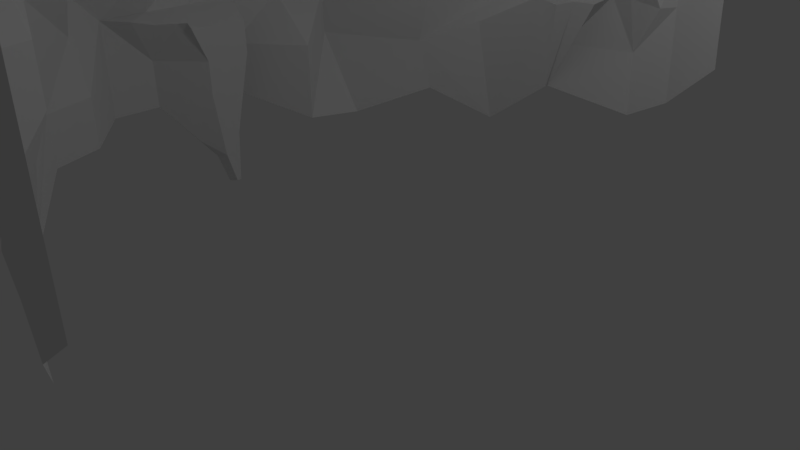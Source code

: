 # Source: cave1.blend  (saved by Blender 2.77.0; exported with 4.5.12 LTS)
import bpy
from mathutils import Matrix  # noqa: F401  (used for matrix-valued properties, if any)

bpy.ops.wm.read_factory_settings(use_empty=True)
scene = bpy.context.scene
scene.name = 'Scene'

# ---- collections
col_collection_1 = bpy.data.collections.new('Collection 1'); scene.collection.children.link(col_collection_1)

# ---- world
world_world = bpy.data.worlds.new('World'); scene.world = world_world
world_world.color = (0.05088, 0.05088, 0.05088)
world_world.use_sun_shadow = False
world_world.sun_shadow_jitter_overblur = 0.0
world_world.cycles.sampling_method = 'MANUAL'

# ---- cameras
cam_camera = bpy.data.cameras.new('Camera')
cam_camera.clip_end = 100.0
cam_camera.lens = 35.0
cam_camera.sensor_width = 32.0
cam_camera.sensor_height = 18.0
cam_camera.ortho_scale = 7.314
cam_camera.dof.focus_distance = 0.0
cam_camera.dof.aperture_fstop = 128.0

# ---- lights
light_lamp = bpy.data.lights.new('Lamp', 'POINT')
light_lamp.transmission_factor = 0.0
light_lamp.cutoff_distance = 30.0
light_lamp.energy = 100.0
light_lamp.shadow_buffer_clip_start = 1.001
light_lamp.shadow_soft_size = 0.1
light_lamp.shadow_maximum_resolution = 0.006
light_lamp.use_absolute_resolution = True

# ---- meshes
me_plane = bpy.data.meshes.new('Plane')
me_plane.from_pydata([(-2.114, -1.281, 0.4256), (0.8168, -1.297, 0.3553), (-2.293, 1.308, 0.1799), (0.8168, 1.308, 0.3553), (-2.313, 1.49e-07, -1.074), (-0.9328, -1.217, 0.2258), (0.7936, 1.49e-07, -1.074), (-0.7365, 1.373, 0.3553), (-0.7629, 1.49e-07, -1.275), (-2.31, -0.7767, -0.9213), (0.03839, -1.297, 0.2467), (0.8033, 0.7767, -0.4749), (-1.513, 1.308, 0.3553), (-2.305, 0.7767, -0.6052), (-1.515, -1.297, 0.264), (0.7991, -0.7767, -0.7391), (0.04015, 1.308, 0.3553), (-0.4429, 0.6449, -0.724), (-0.7537, -0.7767, -0.7086), (0.02241, -0.7767, -0.7391), (-1.534, -0.7767, -0.9213), (-1.527, 0.7767, -0.4982), (0.04003, 0.8257, -0.4596), (-2.306, -1.165, 0.07929), (0.4267, -1.297, 0.2467), (0.8089, 1.156, -0.1345), (-1.901, 1.308, 0.3553), (-2.309, 0.3883, -0.8136), (-1.129, -1.539, 0.1277), (0.7936, -0.3883, -1.074), (-0.3482, 1.308, 0.3553), (-0.7443, 1.23, -0.1345), (-0.7619, -0.3548, -0.9178), (-1.927, 1.49e-07, -1.149), (-0.3713, 1.49e-07, -1.074), (-2.29, -0.4047, -0.8423), (-0.3499, -1.297, 0.2467), (0.9229, 0.3883, -0.8157), (-1.125, 1.308, 0.3553), (-2.298, 1.165, -0.1345), (-1.902, -1.3, 0.3481), (0.822, -1.142, -0.2983), (0.4285, 1.308, 0.3553), (-0.7548, 0.3883, -0.7753), (-0.7444, -1.165, -0.1345), (-1.133, 1.49e-07, -1.074), (0.4053, 1.49e-07, -1.074), (0.01698, -0.3883, -1.074), (0.03221, -1.165, -0.1345), (-0.4103, -0.7838, -0.7462), (0.4107, -0.7767, -0.7391), (-1.537, -0.3838, -1.104), (-1.527, -1.269, -0.5229), (-1.922, -0.7767, -0.9213), (-1.143, -0.7767, -0.7391), (-1.522, 1.165, -0.1854), (-1.532, 0.3883, -0.8136), (-1.028, 0.7767, -0.4764), (-0.03064, 1.143, -0.1805), (0.01592, 0.3883, -1.139), (-0.393, 0.7859, -0.4285), (0.4149, 0.7767, -0.4811), (0.4063, 0.3883, -1.015), (-0.3704, 0.3883, -1.015), (-0.3571, 1.165, -0.1953), (-1.143, 0.332, -0.7871), (-1.922, 0.3883, -0.8963), (-1.91, 1.165, -0.1406), (-1.136, -1.175, -0.3056), (-1.909, -1.21, -0.2949), (-1.926, -0.3883, -1.157), (0.4205, -1.165, -0.1345), (-0.173, -1.18, -0.1485), (-0.3713, -0.3883, -1.074), (0.4053, -0.3883, -1.074), (-1.112, -0.2914, -1.154), (-1.191, 1.173, -0.09795), (0.4198, 1.165, -0.1814), (-2.292, -1.255, 0.2178), (0.6217, -1.297, 0.2947), (0.885, 1.247, 0.2166), (-2.096, 1.308, 0.3553), (-2.314, 0.1942, -1.159), (-0.9308, -1.297, 0.3495), (0.7936, -0.1942, -1.074), (-0.5423, 1.308, 0.3553), (-0.7387, 1.312, 0.2178), (-0.7611, -0.1942, -1.159), (-2.119, 1.49e-07, -1.074), (-0.5688, 1.49e-07, -1.275), (-2.309, -0.5825, -0.8136), (-0.1558, -1.297, 0.2467), (0.9241, 0.5825, -0.7411), (-1.319, 1.308, 0.3553), (-2.3, 0.9708, -0.265), (-1.708, -1.297, 0.3408), (0.9564, -0.9943, -0.4577), (0.2343, 1.308, 0.3553), (-0.7542, 0.5825, -0.7391), (-1.273, 0.01288, -1.084), (0.2444, 0.05327, -1.14), (0.04487, -0.2679, -1.127), (0.02836, -0.9708, -0.372), (-0.5593, -0.7767, -0.6899), (0.2166, -0.7767, -0.7391), (-1.537, -0.1476, -1.165), (-1.429, -1.058, -0.5534), (-2.116, -0.7767, -0.9213), (-1.337, -0.7767, -0.7391), (-1.125, -0.5604, -0.7329), (-1.532, 0.5542, -0.798), (-2.152, 0.9176, -0.4284), (-1.308, 0.7767, -0.463), (0.04489, 1.359, 0.1204), (0.02241, 0.5825, -0.7391), (-0.5558, 0.7767, -0.4749), (0.2198, 0.7767, -0.5382), (-2.32, -0.9254, -0.492), (0.2326, -1.297, 0.2467), (0.9443, 0.9708, -0.296), (-1.707, 1.308, 0.3553), (-2.308, 0.5825, -0.7391), (-1.322, -1.395, 0.1763), (0.7979, -0.5825, -0.8136), (-0.154, 1.509, 0.3553), (-0.7194, 0.9708, -0.3426), (-0.7554, -0.5825, -0.8136), (-1.818, -0.129, -1.191), (-2.313, -0.1942, -1.074), (-0.5434, -1.297, 0.2918), (0.7936, 0.1602, -1.074), (-0.9307, 1.308, 0.3553), (-2.295, 1.251, 0.03723), (0.9708, -1.241, 0.2152), (0.6226, 1.308, 0.3553), (-0.7597, 0.1942, -1.074), (-0.814, -1.445, 0.2924), (-0.9538, 1.49e-07, -1.074), (0.9452, -0.08326, -0.9699), (0.02189, -0.5825, -0.7715), (0.03584, -1.241, 0.08947), (-0.04633, -0.8904, -0.6038), (0.6049, -0.7767, -0.7391), (-1.532, -0.5825, -0.8136), (-1.522, -1.241, -0.1988), (-1.923, -0.4854, -0.9854), (-1.09, -0.8135, -0.5813), (-1.523, 0.9708, -0.2336), (-1.53, 0.1478, -1.083), (-1.676, 0.8137, -0.4818), (-0.3083, 0.552, -0.7492), (0.02914, 0.9708, -0.324), (0.01698, 0.1942, -1.074), (-0.1675, 0.7767, -0.4749), (0.6082, 0.7767, -0.5382), (0.4075, 0.5825, -0.9403), (0.4053, 0.1942, -1.074), (0.2121, 0.3883, -1.015), (0.6037, 0.3883, -0.8136), (-0.4093, 0.4971, -0.7625), (-0.3713, 0.1942, -1.074), (-0.5645, 0.3883, -1.015), (-0.1762, 0.3883, -1.015), (-0.3504, 1.247, 0.2178), (-0.3608, 0.9708, -0.4216), (-0.5526, 1.165, -0.2756), (-0.1622, 1.165, -0.1526), (-1.141, 0.5195, -0.6348), (-1.338, 0.3764, -0.8136), (-0.9496, 0.3761, -0.8136), (-2.0, 0.6241, -0.7981), (-1.925, 0.1942, -1.08), (-2.115, 0.3883, -0.8136), (-1.728, 0.3883, -0.8957), (-1.909, 1.359, -0.1383), (-2.104, 1.165, -0.1345), (-1.716, 1.165, -0.1648), (-1.138, -0.9708, -0.4749), (-1.134, -1.241, -0.1988), (-1.333, -1.269, -0.5229), (-0.9386, -1.165, -0.1345), (-1.88, -0.9671, -0.4714), (-1.904, -1.254, 0.179), (-2.128, -1.179, -0.291), (-1.722, -1.269, -0.5229), (-1.926, -0.1942, -1.093), (-1.92, -0.5825, -0.8136), (-2.119, -0.3883, -1.093), (-1.731, -0.3883, -1.093), (0.4196, -0.9708, -0.195), (0.4242, -1.241, 0.08947), (0.2264, -1.165, -0.1345), (0.6147, -1.165, -0.1345), (-0.04044, -1.152, -0.1511), (-0.3525, -1.241, 0.08947), (-0.5503, -1.165, -0.1345), (-0.329, -1.114, -0.1548), (-0.3828, -0.2191, -1.071), (-0.3665, -0.5284, -0.6976), (-0.5655, -0.3883, -1.074), (-0.1484, -0.3622, -1.074), (0.4053, -0.1942, -1.074), (0.4079, -0.5825, -0.9134), (0.2068, -0.5809, -1.054), (0.5995, -0.3883, -1.074), (-0.8239, -0.2739, -0.9559), (-1.144, -0.5825, -0.8136), (-1.341, -0.3618, -1.212), (-0.9457, -0.3631, -1.088), (-1.127, 1.247, 0.2178), (-0.9102, 1.165, -0.135), (0.428, 1.241, 0.3229), (0.4182, 0.9708, -0.2777), (0.1808, 1.165, -0.07431), (0.5071, 0.878, -0.2885), (0.4026, 1.219, 0.1198), (0.1787, 0.9708, -0.2039), (0.2321, 1.247, 0.2178), (-1.322, 1.23, 0.1481), (-0.9496, -0.5825, -0.8136), (-1.338, -0.5825, -0.8136), (-1.309, -0.08875, -1.18), (0.6037, -0.5825, -0.8136), (0.2131, -0.1942, -0.9531), (-0.1443, -0.5362, -0.8312), (-0.5595, -0.5825, -0.7027), (-0.5655, -0.1942, -1.074), (-0.1583, -1.241, 0.08947), (-0.5461, -1.241, 0.1255), (-0.5527, -0.9708, -0.2835), (0.6189, -1.241, 0.1255), (0.23, -1.241, 0.08947), (0.2254, -0.9708, -0.195), (-1.869, -0.8719, -0.6969), (-2.115, -0.5825, -0.8136), (-2.119, -0.1942, -1.074), (-1.716, -1.246, -0.197), (-2.098, -1.302, 0.2178), (-0.9317, -1.26, 0.2921), (-1.328, -1.241, -0.1988), (-1.332, -0.9711, -0.4749), (-1.605, 1.054, -0.2866), (-2.106, 0.9708, -0.2938), (-2.104, 1.359, -0.1382), (-1.73, 0.1796, -1.071), (-2.12, 0.1942, -1.159), (-2.113, 0.5825, -0.7436), (-0.9538, 0.1942, -1.074), (-1.318, 0.1796, -1.075), (-1.335, 0.5825, -0.6463), (-0.1645, 0.9708, -0.2938), (-0.5529, 0.9708, -0.2938), (-0.5446, 1.247, 0.2178), (-0.1772, 0.1942, -1.074), (-0.5681, 0.1942, -1.237), (-0.4864, 0.5825, -0.7403), (0.5995, 0.1942, -1.074), (0.2111, 0.1942, -1.074), (0.2166, 0.5825, -0.7391), (0.6016, 0.5825, -0.9403), (-0.1717, 0.5825, -0.7391), (-0.1619, 1.266, -0.1345), (-0.9475, 0.5825, -0.6833), (-1.759, 0.5723, -0.7972), (-1.71, 1.252, 0.2115), (-1.122, -0.7355, -0.6004), (-1.705, -0.9734, -0.4728), (-1.733, -0.1888, -1.158), (0.6111, -0.9708, -0.3582), (-0.1352, -1.095, -0.506), (-0.1943, -0.1738, -1.083), (0.5995, -0.1942, -1.074), (-0.9552, -0.1942, -1.159), (-0.9329, 1.247, 0.2178), (0.6204, 1.247, 0.2178), (-2.49, -1.192, 0.3586), (-2.49, 1.308, 0.3586), (-2.516, 1.49e-07, -1.24), (-2.508, -0.7767, -0.7359), (-2.506, 0.7767, -0.6019), (-2.498, -1.165, -0.1313), (-2.509, 0.3915, -0.8281), (-2.486, -0.3747, -1.082), (-2.498, 1.165, -0.1313), (-2.492, -1.241, 0.221), (-2.515, 0.1942, -1.156), (-2.481, -0.5938, -0.7885), (-2.5, 0.9708, -0.2618), (-2.507, -0.9708, -0.7172), (-2.508, 0.6124, -0.7359), (-2.514, -0.1942, -1.096), (-2.498, 1.359, -0.1349), (-2.693, -1.297, 0.3619), (-2.693, 1.308, 0.3619), (-2.719, 1.49e-07, -1.24), (-2.711, -0.7767, -0.7326), (-2.709, 0.78, -0.5889), (-2.707, -1.165, -0.4764), (-2.794, 0.4692, -0.7814), (-2.716, -0.3747, -1.114), (-2.704, 1.165, -0.3034), (-2.695, -1.241, 0.2243), (-2.806, 0.2829, -0.8309), (-2.791, -0.4781, -0.9686), (-2.703, 0.9708, -0.2585), (-2.708, -0.9708, -0.5754), (-2.711, 0.7006, -0.7484), (-2.709, -0.268, -1.222), (-2.695, 1.247, 0.2243), (-2.892, -1.184, 0.3651), (-2.892, 1.308, 0.3651), (-2.915, 1.49e-07, -1.233), (-2.91, -0.7767, -0.7293), (-2.906, 0.7767, -0.5131), (-2.901, -1.165, -0.1906), (-2.917, -0.3883, -1.204), (-2.901, 1.21, -0.2246), (-2.9, -1.359, -0.1585), (-2.882, 0.1961, -1.005), (-3.017, -0.6837, -0.8387), (-2.905, 1.016, -0.461), (-2.908, -0.9708, -0.6555), (-2.91, 0.7033, -0.7452), (-2.915, -0.1942, -1.095), (-2.894, 1.292, 0.2275), (-3.078, -1.297, 0.3681), (-3.078, 1.308, 0.3681), (-3.088, 1.49e-07, -1.08), (-3.096, -0.7767, -0.7491), (-3.095, 0.777, -0.7009), (-3.088, -1.165, -0.281), (-3.129, 0.4098, -0.9985), (-3.101, -0.3883, -1.098), (-3.087, 1.165, -0.2216), (-3.081, -1.359, 0.1562), (-3.025, 0.1942, -1.124), (-3.099, -0.5825, -0.9406), (-3.086, 0.9708, -0.1744), (-3.091, -0.9708, -0.4621), (-3.099, 0.6133, -0.7438), (-3.101, -0.1942, -1.062), (-3.08, 1.247, 0.2305), (-3.259, -1.297, 0.3711), (-3.259, 1.308, 0.3711), (-3.282, 1.49e-07, -1.06), (-3.277, -0.7767, -0.7234), (-3.273, 0.7767, -0.4592), (-3.27, -1.165, -0.2781), (-3.3, 0.3883, -0.8728), (-3.283, -0.3883, -1.058), (-3.267, 1.165, -0.1188), (-3.262, -1.241, 0.2335), (-3.263, 0.1942, -1.117), (-3.279, -0.5825, -0.8372), (-3.27, 0.9708, -0.2781), (-3.273, -0.9708, -0.4592), (-3.277, 0.5825, -0.7234), (-3.283, -0.1942, -1.058), (-3.262, 1.247, 0.2335), (-1.462, 1.173, -0.08999), (-1.16, 0.7767, -0.3977), (-1.521, 0.9457, -0.1013), (-1.111, -0.9423, -0.357), (-0.6326, -0.9605, -0.4677), (-0.7035, -0.8252, -0.603), (-0.9158, -1.253, 0.4044), (-0.9356, -1.29, 0.05109), (-0.906, -1.345, 0.4203), (0.4251, 1.315, 0.1438), (0.3926, 0.9708, -0.06437), (0.4229, 1.113, 0.01091), (0.4226, 1.019, -0.007555), (0.4243, 1.128, 0.09835), (0.6438, 1.262, -0.1334), (0.8089, 1.146, -0.1345), (-1.417, 0.8737, -0.4595), (-0.196, -0.9346, -0.5967), (-0.4579, -1.111, -0.1556), (-0.2302, -0.03451, -1.069), (-0.1184, 0.06683, -1.078), (-0.173, -0.1607, -1.085), (0.04714, -0.0628, -1.124), (-0.001756, 0.1071, -1.089), (-0.2788, 0.3965, -0.7897), (-0.2643, 0.5475, -0.7508), (-0.8391, 0.7347, -0.5525), (-0.8082, 0.6761, -0.568), (-0.7053, 0.7004, -0.5626), (-0.7558, 0.8603, -0.4195), (-1.224, 0.6796, -0.5044), (-1.182, 0.631, -0.5829), (-1.266, 0.7281, -0.4913), (0.09857, 0.6688, -0.6722), (0.03257, 0.6451, -0.6501), (0.03902, 0.6204, -0.6399), (-0.442, 0.6449, -0.6659), (-0.3475, 1.308, 0.3944), (-0.3606, 0.7767, -0.4115), (-0.3556, 1.165, -0.1006), (-0.3494, 1.216, 0.2805), (-0.3598, 0.9708, -0.361), (-0.4548, 0.585, -0.7335), (0.07945, 1.259, -0.2479), (0.157, 1.057, -0.2937), (-2.287, -1.297, 0.5434), (0.6753, -1.297, 0.5457), (-2.29, 1.308, 0.368), (0.6406, 1.308, 0.5463), (-0.7334, 1.373, 0.5434), (0.0432, -1.297, 0.5434), (-1.51, 1.308, 0.5434), (-1.51, -1.297, 0.5434), (0.0432, 1.308, 0.5434), (0.4315, -1.297, 0.5434), (-1.898, 1.308, 0.5434), (-1.122, -1.297, 0.5434), (-0.3451, 1.308, 0.5434), (-0.3451, -1.297, 0.5434), (-1.122, 1.308, 0.5434), (-1.898, -1.297, 0.5434), (0.4315, 1.308, 0.5434), (0.5454, -1.297, 0.5447), (-2.093, 1.308, 0.5434), (-0.9276, -1.297, 0.5434), (-0.5393, 1.308, 0.5434), (-0.151, -1.297, 0.5434), (-1.316, 1.308, 0.5434), (-1.704, -1.297, 0.5434), (0.2374, 1.308, 0.5434), (0.2374, -1.297, 0.5434), (-1.704, 1.308, 0.5434), (-1.316, -1.297, 0.5434), (-0.151, 1.509, 0.5434), (-0.5393, -1.297, 0.5434), (-0.9276, 1.308, 0.5434), (-2.093, -1.297, 0.5434), (0.5487, 1.308, 0.5446), (-0.811, -1.445, 0.4805), (-2.487, -1.192, 0.5466), (-2.487, 1.308, 0.5466), (-2.69, -1.297, 0.5499), (-2.69, 1.308, 0.5499), (-2.889, -1.18, 0.5532), (-2.889, 1.308, 0.5532), (-3.075, -1.297, 0.5562), (-3.075, 1.308, 0.5562), (-3.256, -1.297, 0.5591), (-3.256, 1.308, 0.5591), (-0.3445, 1.308, 0.5825), (-1.899, -0.02539, -1.029), (-1.816, -0.129, -1.077), (-1.546, 0.1178, -1.105), (-1.723, 0.03126, -1.034), (-1.864, -0.03496, -1.073), (-1.718, 0.01756, -1.049), (-1.523, 0.04492, -1.127), (-1.493, 0.04567, -1.086), (-1.943, 0.2251, -1.114), (-2.02, 0.2912, -0.952), (-1.972, 0.2427, -1.002), (-2.067, 0.3398, -0.8702), (-2.029, 0.3026, -0.9677), (-1.986, 0.2619, -1.025), (-2.072, 0.3462, -0.8842), (-1.926, -0.2912, -1.125), (-1.912, -0.8243, -0.8088), (-1.925, -0.4369, -1.071), (-1.922, -0.5339, -0.8995), (-1.926, -0.2427, -1.109), (-1.921, -0.6796, -0.8675), (-1.926, -0.3398, -1.141), (-1.858, -0.9195, -0.5844), (-1.53, -0.8739, -0.6981), (-1.631, -0.4854, -0.9531), (-1.829, -0.2912, -1.093), (-1.92, -0.6967, -0.7553), (-1.964, -0.3614, -1.019), (-1.965, -0.4322, -0.8339), (-1.932, -0.5375, -0.6776), (-1.886, -0.7876, -0.6092), (-1.951, -0.264, -1.045), (-1.914, -0.722, -0.678), (-1.971, -0.4003, -0.9673), (-1.934, -0.4779, -0.7615), (-1.935, -0.6143, -0.691), (-1.951, -0.3125, -1.053), (-1.886, -0.8092, -0.5604), (-1.998, -0.8719, -0.6963), (-1.503, -1.22, -0.1567), (-1.697, -1.224, -0.1549), (-1.309, -1.22, -0.1567), (-1.565, -1.269, 0.1114), (-1.422, -1.235, -0.03468), (-1.431, -1.234, 0.02149), (-1.495, -1.243, 0.08932), (-1.13, -1.269, 0.03256), (-1.221, -1.255, -0.0817), (-1.192, -1.379, 0.05658), (-1.702, -1.242, 0.09296), (-1.7, -1.176, -0.03096), (-1.705, -1.279, 0.2169), (-1.726, -1.281, 0.08039), (-1.728, -1.269, -0.05407), (-1.71, -1.285, 0.1842), (-1.825, -1.26, -0.0005294), (-1.857, -1.252, 0.08497), (-1.777, -1.258, -0.09453), (-2.372, -0.0334, -1.066), (-2.405, -0.1568, -1.066), (-2.528, 0.04131, -1.132), (-2.525, -0.1529, -0.9876), (-2.728, 0.04131, -1.125), (-2.722, -0.1497, -1.1), (-2.912, 0.005022, -1.118), (-2.932, -0.1641, -0.964), (-0.6731, 1.269, 0.3382), (-0.8074, 1.316, 0.3392), (-0.8034, 1.28, 0.2367), (-1.227, 1.28, 0.3349), (-1.364, 1.276, 0.3295), (-0.9569, 1.263, 0.3472), (-1.09, 1.27, 0.3246), (-1.086, 1.226, 0.2406), (-1.217, 1.222, 0.2508), (-0.6773, 1.228, 0.2389), (-0.944, 1.207, 0.238), (-1.392, 0.3826, -0.7179), (-1.532, 0.3842, -0.7179), (-1.113, 0.3316, -0.7179), (-1.252, 0.3502, -0.6988), (-1.703, 0.4746, -0.7567), (-1.813, 0.3842, -0.8157), (-1.532, 0.5143, -0.7026), (-1.251, 0.4779, -0.6274), (-0.9727, 0.3659, -0.7179), (-1.812, 0.524, -0.7171), (-1.952, 0.3842, -0.7562), (-1.951, 0.524, -0.7058), (-2.091, 0.524, -0.7025), (-1.391, 0.524, -0.6357), (-1.112, 0.5096, -0.6624), (-1.693, 0.4237, -0.7606), (-2.473, 0.7589, -0.5137), (-2.476, 0.6602, -0.6934), (-2.582, 0.7028, -0.6917), (-2.583, 0.6328, -0.7624), (-2.69, 0.6719, -0.769), (-2.745, 0.5341, -0.7728), (-2.834, 0.6095, -0.811), (-2.876, 0.4616, -0.8316), (-1.737, 0.4891, -0.7849), (-2.347, -0.2995, -0.8886), (-2.397, -0.3124, -0.8991), (-2.424, -0.3041, -0.9208), (-2.842, -0.1353, -1.049), (-2.923, -0.05371, -1.029), (-2.921, -0.114, -1.014), (-2.916, -0.01045, -1.082), (-2.824, -0.06222, -1.054), (-2.97, -0.6246, -0.8937), (-2.801, -0.458, -1.04), (-0.99, 1.335, 0.07342), (-0.99, 1.335, 0.07342), (-0.99, 1.335, 0.07342), (-1.325, 1.237, -0.02375), (-1.325, 1.237, -0.02375), (-1.325, 1.237, -0.02375), (0.737, -0.04606, -0.8941), (0.737, 1.461e-07, -0.8941), (0.5995, 1.461e-07, -0.8941), (0.462, 1.461e-07, -0.8941), (0.462, -0.04606, -0.8941), (0.737, 0.1036, -0.8941), (0.462, 0.1375, -0.8941), (0.5995, 0.1375, -0.8941), (0.5995, -0.04606, -0.8941), (1.031, -0.01033, -0.9713), (1.007, -0.01033, -0.8941), (0.9452, 0.08326, -0.9699), (0.9209, 0.05897, -0.8927), (0.9209, -0.02279, -0.8927), (1.139, 0.01152, -0.9289), (1.121, 0.01152, -0.8696), (1.138, 0.04816, -0.9254), (1.122, 0.03174, -0.8732), (0.4336, 0.1658, -0.9841), (0.4401, -0.1381, -0.9308), (0.4478, 0.1517, -0.9391), (0.4395, -0.105, -0.9206), (0.4195, 0.18, -1.029), (0.4508, -0.1155, -0.8784), (0.4336, -0.2217, -0.9595), (0.4141, -0.3025, -0.9918), (-1.043, -1.301, 0.09952), (-1.025, -1.261, 0.02776), (-1.03, -1.21, -0.1073), (0.6217, -1.297, 0.2947), (0.8168, -1.297, 0.3553), (-2.314, 0.1942, -1.159), (-2.314, 0.1942, -1.159), (-2.314, 0.1942, -1.159), (-2.313, 1.49e-07, -1.074), (-2.313, 1.49e-07, -1.074), (-2.313, 1.49e-07, -1.074), (-0.5423, 1.308, 0.3553), (-0.5423, 1.308, 0.3553), (-0.5423, 1.308, 0.3553), (-0.7365, 1.373, 0.3553), (-0.7365, 1.373, 0.3553), (-0.7365, 1.373, 0.3553), (-0.8034, 1.28, 0.2367), (-0.8034, 1.28, 0.2367), (-0.8034, 1.28, 0.2367), (-0.7387, 1.312, 0.2178), (-0.7387, 1.312, 0.2178), (-0.7387, 1.312, 0.2178), (-0.7611, -0.1942, -1.159), (-0.7611, -0.1942, -1.159), (-0.7611, -0.1942, -1.159), (-0.7611, -0.1942, -1.159), (-0.7611, -0.1942, -1.159), (-0.7629, 1.49e-07, -1.275), (-0.7629, 1.49e-07, -1.275), (-0.7629, 1.49e-07, -1.275), (-0.7629, 1.49e-07, -1.275), (-2.119, 1.49e-07, -1.074), (-2.119, 1.49e-07, -1.074), (-0.5688, 1.49e-07, -1.275), (-0.5688, 1.49e-07, -1.275), (-0.5688, 1.49e-07, -1.275), (-2.309, -0.5825, -0.8136), (-2.309, -0.5825, -0.8136), (-2.309, -0.5825, -0.8136), (-2.309, -0.5825, -0.8136), (-2.309, -0.5825, -0.8136), (-2.309, -0.5825, -0.8136), (-2.31, -0.7767, -0.9213), (-2.31, -0.7767, -0.9213), (-2.31, -0.7767, -0.9213), (-2.31, -0.7767, -0.9213), (-0.1558, -1.297, 0.2467), (0.03839, -1.297, 0.2467), (-1.319, 1.308, 0.3553), (-1.513, 1.308, 0.3553), (-1.513, 1.308, 0.3553), (-1.513, 1.308, 0.3553), (0.2343, 1.308, 0.3553), (0.2343, 1.308, 0.3553), (0.04015, 1.308, 0.3553), (0.04015, 1.308, 0.3553), (0.04015, 1.308, 0.3553), (-0.4093, 0.4971, -0.7625), (-0.2788, 0.3965, -0.7897), (-0.2788, 0.3965, -0.7897), (-0.2788, 0.3965, -0.7897), (-0.5593, -0.7767, -0.6899), (-0.5593, -0.7767, -0.6899), (-0.5593, -0.7767, -0.6899), (-0.5593, -0.7767, -0.6899), (-0.7537, -0.7767, -0.7086), (-0.7537, -0.7767, -0.7086), (0.2166, -0.7767, -0.7391), (0.2166, -0.7767, -0.7391), (0.2166, -0.7767, -0.7391), (0.02241, -0.7767, -0.7391), (0.02241, -0.7767, -0.7391), (0.02241, -0.7767, -0.7391), (0.02241, -0.7767, -0.7391), (-1.53, -0.8739, -0.6981), (-1.53, -0.8739, -0.6981), (-1.534, -0.7767, -0.9213), (-1.534, -0.7767, -0.9213), (-1.534, -0.7767, -0.9213), (-2.116, -0.7767, -0.9213), (-1.337, -0.7767, -0.7391), (-1.337, -0.7767, -0.7391), (-1.337, -0.7767, -0.7391), (-2.152, 0.9176, -0.4284), (-2.152, 0.9176, -0.4284), (-2.152, 0.9176, -0.4284), (-2.305, 0.7767, -0.6052), (-2.305, 0.7767, -0.6052), (-1.308, 0.7767, -0.463), (-1.308, 0.7767, -0.463), (-1.527, 0.7767, -0.4982), (-1.527, 0.7767, -0.4982), (-1.527, 0.7767, -0.4982), (-1.527, 0.7767, -0.4982), (-1.527, 0.7767, -0.4982), (0.04489, 1.359, 0.1204), (0.04489, 1.359, 0.1204), (0.04489, 1.359, 0.1204), (0.04489, 1.359, 0.1204), (0.04489, 1.359, 0.1204), (0.03902, 0.6204, -0.6399), (0.03902, 0.6204, -0.6399), (0.03902, 0.6204, -0.6399), (0.02241, 0.5825, -0.7391), (0.02241, 0.5825, -0.7391), (0.03257, 0.6451, -0.6501), (0.03257, 0.6451, -0.6501), (-0.1675, 0.7767, -0.4749), (-2.32, -0.9254, -0.492), (-2.32, -0.9254, -0.492), (-2.32, -0.9254, -0.492), (-2.306, -1.165, 0.07929), (-2.306, -1.165, 0.07929), (-2.306, -1.165, 0.07929), (0.2326, -1.297, 0.2467), (0.4267, -1.297, 0.2467), (-1.707, 1.308, 0.3553), (-1.901, 1.308, 0.3553), (-1.901, 1.308, 0.3553), (-1.322, -1.395, 0.1763), (-1.129, -1.539, 0.1277), (-1.129, -1.539, 0.1277), (-1.129, -1.539, 0.1277), (-1.129, -1.539, 0.1277), (-0.4429, 0.6449, -0.724), (-0.4429, 0.6449, -0.724), (-0.4429, 0.6449, -0.724), (-0.5558, 0.7767, -0.4749), (-0.5558, 0.7767, -0.4749), (-0.5558, 0.7767, -0.4749), (-0.5558, 0.7767, -0.4749), (-0.7194, 0.9708, -0.3426), (-0.7194, 0.9708, -0.3426), (-0.7194, 0.9708, -0.3426), (-0.7443, 1.23, -0.1345), (-0.7443, 1.23, -0.1345), (-0.7443, 1.23, -0.1345), (-0.7443, 1.23, -0.1345), (-2.486, -0.3747, -1.082), (-2.486, -0.3747, -1.082), (-2.486, -0.3747, -1.082), (-2.486, -0.3747, -1.082), (-2.424, -0.3041, -0.9208), (-2.424, -0.3041, -0.9208), (-0.5434, -1.297, 0.2918), (-0.5434, -1.297, 0.2918), (-0.5434, -1.297, 0.2918), (-0.3499, -1.297, 0.2467), (-0.9307, 1.308, 0.3553), (-0.9307, 1.308, 0.3553), (-1.125, 1.308, 0.3553), (0.6226, 1.308, 0.3553), (0.4285, 1.308, 0.3553), (0.4285, 1.308, 0.3553), (0.4285, 1.308, 0.3553), (-0.7597, 0.1942, -1.074), (-0.7597, 0.1942, -1.074), (-0.7548, 0.3883, -0.7753), (-0.7548, 0.3883, -0.7753), (-0.7548, 0.3883, -0.7753), (-0.7548, 0.3883, -0.7753), (-0.7548, 0.3883, -0.7753), (-0.9538, 1.49e-07, -1.074), (-0.9538, 1.49e-07, -1.074), (-0.9538, 1.49e-07, -1.074), (0.737, -0.04606, -0.8941), (0.9209, -0.02279, -0.8927), (0.9209, -0.02279, -0.8927), (0.02189, -0.5825, -0.7715), (0.02189, -0.5825, -0.7715), (0.02189, -0.5825, -0.7715), (0.02189, -0.5825, -0.7715), (0.01698, -0.3883, -1.074), (0.01698, -0.3883, -1.074), (0.01698, -0.3883, -1.074), (0.6049, -0.7767, -0.7391), (0.6049, -0.7767, -0.7391), (0.6049, -0.7767, -0.7391), (0.6049, -0.7767, -0.7391), (0.4107, -0.7767, -0.7391), (0.4107, -0.7767, -0.7391), (0.4107, -0.7767, -0.7391), (-1.429, -1.058, -0.5534), (-1.429, -1.058, -0.5534), (-1.429, -1.058, -0.5534), (-1.429, -1.058, -0.5534), (-1.523, 0.9708, -0.2336), (-1.523, 0.9708, -0.2336), (-1.523, 0.9708, -0.2336), (-1.523, 0.9708, -0.2336), (-1.523, 0.9708, -0.2336), (-1.522, 1.165, -0.1854), (-1.522, 1.165, -0.1854), (-1.522, 1.165, -0.1854), (-1.53, 0.1478, -1.083), (-1.53, 0.1478, -1.083), (-1.53, 0.1478, -1.083), (-1.53, 0.1478, -1.083), (-1.532, 0.3883, -0.8136), (-1.532, 0.3883, -0.8136), (-0.3704, 0.3883, -1.015), (-0.3704, 0.3883, -1.015), (-0.3704, 0.3883, -1.015), (-0.03064, 1.143, -0.1805), (-0.03064, 1.143, -0.1805), (0.02914, 0.9708, -0.324), (0.02914, 0.9708, -0.324), (0.02914, 0.9708, -0.324), (0.01698, 0.1942, -1.074), (0.01698, 0.1942, -1.074), (0.01698, 0.1942, -1.074), (0.01592, 0.3883, -1.139), (0.01592, 0.3883, -1.139), (0.01592, 0.3883, -1.139), (0.01592, 0.3883, -1.139), (0.01592, 0.3883, -1.139), (0.6082, 0.7767, -0.5382), (0.6082, 0.7767, -0.5382), (0.6082, 0.7767, -0.5382), (0.4149, 0.7767, -0.4811), (0.2121, 0.3883, -1.015), (0.2121, 0.3883, -1.015), (0.2121, 0.3883, -1.015), (0.6037, 0.3883, -0.8136), (0.6037, 0.3883, -0.8136), (0.6037, 0.3883, -0.8136), (0.4063, 0.3883, -1.015), (0.4063, 0.3883, -1.015), (0.4063, 0.3883, -1.015), (0.4063, 0.3883, -1.015), (-0.8082, 0.6761, -0.568), (-0.7053, 0.7004, -0.5626), (-0.5645, 0.3883, -1.015), (-0.5645, 0.3883, -1.015), (-0.5645, 0.3883, -1.015), (-0.5645, 0.3883, -1.015), (-0.1762, 0.3883, -1.015), (-0.1762, 0.3883, -1.015), (-0.1762, 0.3883, -1.015), (-0.1762, 0.3883, -1.015), (-0.3504, 1.247, 0.2178), (-0.3482, 1.308, 0.3553), (-0.3482, 1.308, 0.3553), (-0.3608, 0.9708, -0.4216), (-0.3608, 0.9708, -0.4216), (-0.3608, 0.9708, -0.4216), (-0.3608, 0.9708, -0.4216), (-0.3571, 1.165, -0.1953), (-0.3571, 1.165, -0.1953), (-0.5526, 1.165, -0.2756), (-0.5526, 1.165, -0.2756), (-1.338, 0.3764, -0.8136), (-0.9496, 0.3761, -0.8136), (-1.143, 0.332, -0.7871), (-1.143, 0.332, -0.7871), (-1.143, 0.332, -0.7871), (-1.925, 0.1942, -1.08), (-1.925, 0.1942, -1.08), (-1.925, 0.1942, -1.08), (-1.925, 0.1942, -1.08), (-1.922, 0.3883, -0.8963), (-1.922, 0.3883, -0.8963), (-2.115, 0.3883, -0.8136), (-2.115, 0.3883, -0.8136), (-2.115, 0.3883, -0.8136), (-2.115, 0.3883, -0.8136), (-2.115, 0.3883, -0.8136), (-2.309, 0.3883, -0.8136), (-1.728, 0.3883, -0.8957), (-1.728, 0.3883, -0.8957), (-1.909, 1.359, -0.1383), (-1.909, 1.359, -0.1383), (-1.909, 1.359, -0.1383), (-2.104, 1.165, -0.1345), (-2.104, 1.165, -0.1345), (-2.104, 1.165, -0.1345), (-2.298, 1.165, -0.1345), (-1.716, 1.165, -0.1648), (-1.716, 1.165, -0.1648), (-1.716, 1.165, -0.1648), (-1.716, 1.165, -0.1648), (-1.716, 1.165, -0.1648), (-1.91, 1.165, -0.1406), (-1.138, -0.9708, -0.4749), (-1.138, -0.9708, -0.4749), (-1.138, -0.9708, -0.4749), (-1.143, -0.7767, -0.7391), (-1.143, -0.7767, -0.7391), (-1.143, -0.7767, -0.7391), (-1.333, -1.269, -0.5229), (-1.333, -1.269, -0.5229), (-1.333, -1.269, -0.5229), (-1.527, -1.269, -0.5229), (-1.527, -1.269, -0.5229), (-1.527, -1.269, -0.5229), (-2.128, -1.179, -0.291), (-2.128, -1.179, -0.291), (-2.128, -1.179, -0.291), (-2.128, -1.179, -0.291), (-1.722, -1.269, -0.5229), (-1.722, -1.269, -0.5229), (-1.909, -1.21, -0.2949), (-1.909, -1.21, -0.2949), (-1.925, -0.4369, -1.071), (-1.926, -0.3883, -1.157), (-1.926, -0.3883, -1.157), (-1.926, -0.3883, -1.157), (-2.397, -0.3124, -0.8991), (-2.397, -0.3124, -0.8991), (-2.397, -0.3124, -0.8991), (-2.397, -0.3124, -0.8991), (-1.922, -0.5339, -0.8995), (-1.922, -0.5339, -0.8995), (-1.922, -0.5339, -0.8995), (-1.923, -0.4854, -0.9854), (0.4196, -0.9708, -0.195), (0.4196, -0.9708, -0.195), (0.4196, -0.9708, -0.195), (0.2264, -1.165, -0.1345), (0.2264, -1.165, -0.1345), (0.2264, -1.165, -0.1345), (0.03221, -1.165, -0.1345), (0.6147, -1.165, -0.1345), (0.6147, -1.165, -0.1345), (0.4205, -1.165, -0.1345), (-0.5503, -1.165, -0.1345), (-0.5503, -1.165, -0.1345), (-0.7444, -1.165, -0.1345), (-0.7444, -1.165, -0.1345), (-0.7444, -1.165, -0.1345), (-0.3828, -0.2191, -1.071), (-0.3828, -0.2191, -1.071), (-0.3713, 1.49e-07, -1.074), (-0.7619, -0.3548, -0.9178), (-0.7619, -0.3548, -0.9178), (-0.5655, -0.3883, -1.074), (-0.5655, -0.3883, -1.074), (-0.5655, -0.3883, -1.074), (-0.5655, -0.3883, -1.074), (-0.5655, -0.3883, -1.074), (-0.1484, -0.3622, -1.074), (-0.3713, -0.3883, -1.074), (-0.3713, -0.3883, -1.074), (0.4053, -0.1942, -1.074), (0.4053, -0.1942, -1.074), (0.4053, -0.1942, -1.074), (0.4053, 1.49e-07, -1.074), (0.4053, 1.49e-07, -1.074), (0.4053, 1.49e-07, -1.074), (0.2068, -0.5809, -1.054), (0.2068, -0.5809, -1.054), (0.2068, -0.5809, -1.054), (0.2068, -0.5809, -1.054), (0.2068, -0.5809, -1.054), (0.5995, -0.3883, -1.074), (0.4053, -0.3883, -1.074), (0.4053, -0.3883, -1.074), (0.4053, -0.3883, -1.074), (0.4053, -0.3883, -1.074), (0.4053, -0.3883, -1.074), (0.4053, -0.3883, -1.074), (-1.144, -0.5825, -0.8136), (-1.144, -0.5825, -0.8136), (-1.144, -0.5825, -0.8136), (-1.112, -0.2914, -1.154), (-1.112, -0.2914, -1.154), (-1.112, -0.2914, -1.154), (-1.112, -0.2914, -1.154), (-1.341, -0.3618, -1.212), (-1.341, -0.3618, -1.212), (-1.341, -0.3618, -1.212), (-1.341, -0.3618, -1.212), (-1.537, -0.3838, -1.104), (-1.537, -0.3838, -1.104), (-0.9457, -0.3631, -1.088), (-0.9457, -0.3631, -1.088), (-0.9457, -0.3631, -1.088), (-0.5446, 1.247, 0.2178), (-0.6773, 1.228, 0.2389), (-0.6773, 1.228, 0.2389), (-0.9102, 1.165, -0.135), (-0.9102, 1.165, -0.135), (-0.9102, 1.165, -0.135), (-0.9102, 1.165, -0.135), (-1.191, 1.173, -0.09795), (-1.191, 1.173, -0.09795), (-1.191, 1.173, -0.09795), (-1.191, 1.173, -0.09795), (-1.191, 1.173, -0.09795), (-1.191, 1.173, -0.09795), (0.428, 1.241, 0.3229), (0.428, 1.241, 0.3229), (0.428, 1.241, 0.3229), (0.428, 1.241, 0.3229), (0.4182, 0.9708, -0.2777), (0.4182, 0.9708, -0.2777), (0.4198, 1.165, -0.1814), (0.4198, 1.165, -0.1814), (0.4198, 1.165, -0.1814), (0.4198, 1.165, -0.1814), (0.157, 1.057, -0.2937), (0.157, 1.057, -0.2937), (0.1787, 0.9708, -0.2039), (0.1787, 0.9708, -0.2039), (0.1787, 0.9708, -0.2039), (0.3926, 0.9708, -0.06437), (0.3926, 0.9708, -0.06437), (0.4226, 1.019, -0.007555), (0.4226, 1.019, -0.007555), (-0.9308, -1.297, 0.3495), (-0.9308, -1.297, 0.3495), (-0.9308, -1.297, 0.3495), (-0.9308, -1.297, 0.3495), (-0.9308, -1.297, 0.3495), (-0.9308, -1.297, 0.3495), (-0.8239, -0.2739, -0.9559), (-0.8239, -0.2739, -0.9559), (-2.347, -0.2995, -0.8886), (-2.347, -0.2995, -0.8886), (-1.902, -1.3, 0.3481), (-1.708, -1.297, 0.3408), (-1.708, -1.297, 0.3408), (-0.7542, 0.5825, -0.7391), (-0.7542, 0.5825, -0.7391), (0.2444, 0.05327, -1.14), (0.2444, 0.05327, -1.14), (0.2444, 0.05327, -1.14), (0.2444, 0.05327, -1.14), (0.2444, 0.05327, -1.14), (-0.4103, -0.7838, -0.7462), (-0.4103, -0.7838, -0.7462), (-0.4103, -0.7838, -0.7462), (-1.537, -0.1476, -1.165), (-1.537, -0.1476, -1.165), (-1.537, -0.1476, -1.165), (-1.537, -0.1476, -1.165), (-1.537, -0.1476, -1.165), (-1.537, -0.1476, -1.165), (-1.515, -1.297, 0.264), (-2.293, 1.308, 0.1799), (-2.293, 1.308, 0.1799), (-2.295, 1.251, 0.03723), (-2.295, 1.251, 0.03723), (-2.295, 1.251, 0.03723), (-2.295, 1.251, 0.03723), (0.8168, 1.308, 0.3553), (-0.9328, -1.217, 0.2258), (-0.9328, -1.217, 0.2258), (-0.9328, -1.217, 0.2258), (-0.9317, -1.26, 0.2921), (0.4478, 0.1517, -0.9391), (0.462, 0.1375, -0.8941), (0.462, 0.1375, -0.8941), (-0.196, -0.9346, -0.5967), (-0.196, -0.9346, -0.5967), (-0.196, -0.9346, -0.5967), (0.7991, -0.7767, -0.7391), (-1.532, -0.5825, -0.8136), (-1.532, -0.5825, -0.8136), (-1.532, -0.5825, -0.8136), (-1.532, -0.5825, -0.8136), (-1.532, -0.5825, -0.8136), (-1.88, -0.9671, -0.4714), (-1.88, -0.9671, -0.4714), (-1.88, -0.9671, -0.4714), (-1.88, -0.9671, -0.4714), (-1.88, -0.9671, -0.4714), (-1.858, -0.9195, -0.5844), (0.09857, 0.6688, -0.6722), (0.09857, 0.6688, -0.6722), (0.4075, 0.5825, -0.9403), (0.4075, 0.5825, -0.9403), (0.4075, 0.5825, -0.9403), (0.4075, 0.5825, -0.9403), (0.4053, 0.1942, -1.074), (0.4053, 0.1942, -1.074), (0.4053, 0.1942, -1.074), (0.9229, 0.3883, -0.8157), (0.9229, 0.3883, -0.8157), (-0.3713, 0.1942, -1.074), (-0.3713, 0.1942, -1.074), (-0.3713, 0.1942, -1.074), (0.07945, 1.259, -0.2479), (0.07945, 1.259, -0.2479), (-2.091, 0.524, -0.7025), (-2.091, 0.524, -0.7025), (-2.308, 0.5825, -0.7391), (-2.308, 0.5825, -0.7391), (-1.952, 0.3842, -0.7562), (-1.952, 0.3842, -0.7562), (-1.952, 0.3842, -0.7562), (-1.136, -1.175, -0.3056), (-1.136, -1.175, -0.3056), (-1.221, -1.255, -0.0817), (-1.221, -1.255, -0.0817), (-1.134, -1.241, -0.1988), (-1.134, -1.241, -0.1988), (-1.134, -1.241, -0.1988), (-1.134, -1.241, -0.1988), (-0.9386, -1.165, -0.1345), (-0.9386, -1.165, -0.1345), (-0.9386, -1.165, -0.1345), (-0.9386, -1.165, -0.1345), (-1.926, -0.2427, -1.109), (-1.926, -0.1942, -1.093), (-1.926, -0.1942, -1.093), (-1.926, -0.1942, -1.093), (-1.926, -0.1942, -1.093), (-1.921, -0.6796, -0.8675), (-1.921, -0.6796, -0.8675), (-1.92, -0.5825, -0.8136), (-2.115, -0.5825, -0.8136), (-2.115, -0.5825, -0.8136), (-2.115, -0.5825, -0.8136), (-2.115, -0.5825, -0.8136), (-1.731, -0.3883, -1.093), (0.822, -1.142, -0.2983), (-0.04044, -1.152, -0.1511), (-0.04044, -1.152, -0.1511), (-0.1352, -1.095, -0.506), (-0.1352, -1.095, -0.506), (-0.1352, -1.095, -0.506), (-0.1352, -1.095, -0.506), (-0.3665, -0.5284, -0.6976), (-0.3665, -0.5284, -0.6976), (-0.3665, -0.5284, -0.6976), (0.7936, -0.3883, -1.074), (0.2321, 1.247, 0.2178), (0.2321, 1.247, 0.2178), (0.2321, 1.247, 0.2178), (0.2321, 1.247, 0.2178), (0.2321, 1.247, 0.2178), (0.4251, 1.315, 0.1438), (0.4251, 1.315, 0.1438), (0.4251, 1.315, 0.1438), (0.4251, 1.315, 0.1438), (0.1808, 1.165, -0.07431), (0.1808, 1.165, -0.07431), (0.1808, 1.165, -0.07431), (0.4229, 1.113, 0.01091), (0.4229, 1.113, 0.01091), (0.4229, 1.113, 0.01091), (0.6204, 1.247, 0.2178), (0.6204, 1.247, 0.2178), (0.6204, 1.247, 0.2178), (0.6204, 1.247, 0.2178), (0.5071, 0.878, -0.2885), (0.5071, 0.878, -0.2885), (-1.217, 1.222, 0.2508), (-1.217, 1.222, 0.2508), (-1.322, 1.23, 0.1481), (-1.322, 1.23, 0.1481), (-1.322, 1.23, 0.1481), (-1.322, 1.23, 0.1481), (-1.322, 1.23, 0.1481), (-1.127, 1.247, 0.2178), (-1.127, 1.247, 0.2178), (-1.127, 1.247, 0.2178), (-1.127, 1.247, 0.2178), (-0.7554, -0.5825, -0.8136), (-0.7554, -0.5825, -0.8136), (-0.7554, -0.5825, -0.8136), (-0.7554, -0.5825, -0.8136), (-0.9496, -0.5825, -0.8136), (-0.9496, -0.5825, -0.8136), (-1.338, -0.5825, -0.8136), (-1.309, -0.08875, -1.18), (0.6037, -0.5825, -0.8136), (0.6037, -0.5825, -0.8136), (0.6037, -0.5825, -0.8136), (0.4079, -0.5825, -0.9134), (0.4079, -0.5825, -0.9134), (0.4079, -0.5825, -0.9134), (0.7979, -0.5825, -0.8136), (0.2131, -0.1942, -0.9531), (0.2131, -0.1942, -0.9531), (0.2131, -0.1942, -0.9531), (0.2131, -0.1942, -0.9531), (0.04487, -0.2679, -1.127), (0.04487, -0.2679, -1.127), (0.04487, -0.2679, -1.127), (-0.04633, -0.8904, -0.6038), (-0.04633, -0.8904, -0.6038), (-0.04633, -0.8904, -0.6038), (-0.1443, -0.5362, -0.8312), (-0.1443, -0.5362, -0.8312), (-0.1443, -0.5362, -0.8312), (-0.1443, -0.5362, -0.8312), (-0.5595, -0.5825, -0.7027), (-0.5595, -0.5825, -0.7027), (-0.5595, -0.5825, -0.7027), (-0.5595, -0.5825, -0.7027), (-0.5655, -0.1942, -1.074), (-0.5655, -0.1942, -1.074), (-0.5655, -0.1942, -1.074), (0.02836, -0.9708, -0.372), (0.02836, -0.9708, -0.372), (0.02836, -0.9708, -0.372), (0.02836, -0.9708, -0.372), (-0.5461, -1.241, 0.1255), (-0.5461, -1.241, 0.1255), (-0.5461, -1.241, 0.1255), (-0.906, -1.345, 0.4203), (-0.906, -1.345, 0.4203), (-0.906, -1.345, 0.4203), (-0.5527, -0.9708, -0.2835), (-0.5527, -0.9708, -0.2835), (-0.5527, -0.9708, -0.2835), (0.2254, -0.9708, -0.195), (0.2254, -0.9708, -0.195), (0.2254, -0.9708, -0.195), (-1.926, -0.3398, -1.141), (-1.922, -0.7767, -0.9213), (-1.922, -0.7767, -0.9213), (-1.926, -0.2912, -1.125), (-2.119, -0.3883, -1.093), (-2.119, -0.3883, -1.093), (-2.119, -0.3883, -1.093), (-2.119, -0.3883, -1.093), (-1.728, -1.269, -0.05407), (-1.716, -1.246, -0.197), (-1.716, -1.246, -0.197), (-1.522, -1.241, -0.1988), (-2.098, -1.302, 0.2178), (-2.098, -1.302, 0.2178), (-2.098, -1.302, 0.2178), (-2.292, -1.255, 0.2178), (-2.292, -1.255, 0.2178), (-1.043, -1.301, 0.09952), (-1.043, -1.301, 0.09952), (-1.043, -1.301, 0.09952), (-1.422, -1.235, -0.03468), (-1.431, -1.234, 0.02149), (-1.431, -1.234, 0.02149), (-1.328, -1.241, -0.1988), (-1.332, -0.9711, -0.4749), (-1.332, -0.9711, -0.4749), (-1.605, 1.054, -0.2866), (-1.605, 1.054, -0.2866), (-2.106, 0.9708, -0.2938), (-2.3, 0.9708, -0.265), (-2.3, 0.9708, -0.265), (-2.3, 0.9708, -0.265), (-2.104, 1.359, -0.1382), (-2.104, 1.359, -0.1382), (-2.104, 1.359, -0.1382), (-1.73, 0.1796, -1.071), (-1.73, 0.1796, -1.071), (-2.12, 0.1942, -1.159), (-2.12, 0.1942, -1.159), (-2.12, 0.1942, -1.159), (-1.943, 0.2251, -1.114), (-1.943, 0.2251, -1.114), (-1.943, 0.2251, -1.114), (-2.113, 0.5825, -0.7436), (-2.113, 0.5825, -0.7436), (-2.113, 0.5825, -0.7436), (-2.0, 0.6241, -0.7981), (-2.0, 0.6241, -0.7981), (-0.9538, 0.1942, -1.074), (-0.9538, 0.1942, -1.074), (-0.9538, 0.1942, -1.074), (-1.318, 0.1796, -1.075), (-1.318, 0.1796, -1.075), (-1.318, 0.1796, -1.075), (-1.391, 0.524, -0.6357), (-1.391, 0.524, -0.6357), (-1.335, 0.5825, -0.6463), (-1.335, 0.5825, -0.6463), (-1.335, 0.5825, -0.6463), (-1.335, 0.5825, -0.6463), (-1.532, 0.5542, -0.798), (-1.532, 0.5542, -0.798), (-1.141, 0.5195, -0.6348), (-1.141, 0.5195, -0.6348), (-1.141, 0.5195, -0.6348), (-0.5529, 0.9708, -0.2938), (-0.5529, 0.9708, -0.2938), (-0.1772, 0.1942, -1.074), (-0.1772, 0.1942, -1.074), (-0.5681, 0.1942, -1.237), (-0.5681, 0.1942, -1.237), (-0.5681, 0.1942, -1.237), (-0.5681, 0.1942, -1.237), (-0.4864, 0.5825, -0.7403), (-0.4864, 0.5825, -0.7403), (-0.4864, 0.5825, -0.7403), (-0.4864, 0.5825, -0.7403), (0.5995, 0.1942, -1.074), (0.5995, 0.1942, -1.074), (0.5995, 0.1942, -1.074), (0.7936, 0.1602, -1.074), (0.7936, 0.1602, -1.074), (0.2111, 0.1942, -1.074), (0.2111, 0.1942, -1.074), (0.2111, 0.1942, -1.074), (0.2111, 0.1942, -1.074), (0.2111, 0.1942, -1.074), (0.2166, 0.5825, -0.7391), (0.2166, 0.5825, -0.7391), (0.2166, 0.5825, -0.7391), (0.2166, 0.5825, -0.7391), (0.2198, 0.7767, -0.5382), (0.2198, 0.7767, -0.5382), (0.6016, 0.5825, -0.9403), (0.6016, 0.5825, -0.9403), (0.6016, 0.5825, -0.9403), (0.9241, 0.5825, -0.7411), (-0.1717, 0.5825, -0.7391), (-0.1717, 0.5825, -0.7391), (-0.1717, 0.5825, -0.7391), (-0.1619, 1.266, -0.1345), (-0.1619, 1.266, -0.1345), (-0.1619, 1.266, -0.1345), (-0.154, 1.509, 0.3553), (-0.154, 1.509, 0.3553), (-0.154, 1.509, 0.3553), (-0.1622, 1.165, -0.1526), (-0.1622, 1.165, -0.1526), (-0.9475, 0.5825, -0.6833), (-0.9475, 0.5825, -0.6833), (-0.9475, 0.5825, -0.6833), (-1.252, 0.3502, -0.6988), (-1.252, 0.3502, -0.6988), (-1.252, 0.3502, -0.6988), (-1.759, 0.5723, -0.7972), (-1.759, 0.5723, -0.7972), (-1.759, 0.5723, -0.7972), (-1.71, 1.252, 0.2115), (-1.71, 1.252, 0.2115), (-1.122, -0.7355, -0.6004), (-1.122, -0.7355, -0.6004), (-1.125, -0.5604, -0.7329), (-1.705, -0.9734, -0.4728), (-1.705, -0.9734, -0.4728), (-1.705, -0.9734, -0.4728), (-1.733, -0.1888, -1.158), (-1.733, -0.1888, -1.158), (-1.733, -0.1888, -1.158), (0.6111, -0.9708, -0.3582), (0.6111, -0.9708, -0.3582), (0.9564, -0.9943, -0.4577), (0.9564, -0.9943, -0.4577), (-0.3525, -1.241, 0.08947), (-0.3525, -1.241, 0.08947), (-0.329, -1.114, -0.1548), (-0.329, -1.114, -0.1548), (-0.329, -1.114, -0.1548), (-0.1943, -0.1738, -1.083), (0.4401, -0.1381, -0.9308), (0.4401, -0.1381, -0.9308), (0.4336, -0.2217, -0.9595), (0.7936, -0.1942, -1.074), (0.7936, -0.1942, -1.074), (0.5995, -0.1942, -1.074), (0.5995, -0.1942, -1.074), (0.5995, -0.1942, -1.074), (-0.9552, -0.1942, -1.159), (-1.086, 1.226, 0.2406), (-1.086, 1.226, 0.2406), (-0.9329, 1.247, 0.2178), (-0.9329, 1.247, 0.2178), (-0.9329, 1.247, 0.2178), (-0.9329, 1.247, 0.2178), (0.4243, 1.128, 0.09835), (0.4243, 1.128, 0.09835), (0.885, 1.247, 0.2166), (-2.492, -1.241, 0.221), (-2.492, -1.241, 0.221), (-2.492, -1.241, 0.221), (-2.49, -1.192, 0.3586), (-2.49, -1.192, 0.3586), (-2.49, -1.192, 0.3586), (-2.49, -1.192, 0.3586), (-2.509, 0.3915, -0.8281), (-2.509, 0.3915, -0.8281), (-2.515, 0.1942, -1.156), (-2.515, 0.1942, -1.156), (-2.476, 0.6602, -0.6934), (-2.476, 0.6602, -0.6934), (-2.372, -0.0334, -1.066), (-2.372, -0.0334, -1.066), (-2.372, -0.0334, -1.066), (-2.49, 1.308, 0.3586), (-2.49, 1.308, 0.3586), (-2.498, 1.359, -0.1349), (-2.498, 1.359, -0.1349), (-2.498, 1.359, -0.1349), (-2.498, 1.359, -0.1349), (-2.508, -0.7767, -0.7359), (-2.508, -0.7767, -0.7359), (-2.508, -0.7767, -0.7359), (-2.114, -1.281, 0.4256), (-2.29, -0.4047, -0.8423), (-2.29, -0.4047, -0.8423), (-2.313, -0.1942, -1.074), (-2.313, -0.1942, -1.074), (-2.313, -0.1942, -1.074), (-2.313, -0.1942, -1.074), (-2.514, -0.1942, -1.096), (-2.514, -0.1942, -1.096), (-2.514, -0.1942, -1.096), (-2.481, -0.5938, -0.7885), (-2.5, 0.9708, -0.2618), (-2.516, 1.49e-07, -1.24), (-2.516, 1.49e-07, -1.24), (-2.516, 1.49e-07, -1.24), (-2.498, 1.165, -0.1313), (-2.498, 1.165, -0.1313), (-2.695, -1.241, 0.2243), (-2.695, -1.241, 0.2243), (-2.695, -1.241, 0.2243), (-2.693, -1.297, 0.3619), (-2.693, -1.297, 0.3619), (-2.693, -1.297, 0.3619), (-2.693, -1.297, 0.3619), (-2.806, 0.2829, -0.8309), (-2.806, 0.2829, -0.8309), (-2.806, 0.2829, -0.8309), (-2.806, 0.2829, -0.8309), (-2.719, 1.49e-07, -1.24), (-2.719, 1.49e-07, -1.24), (-2.719, 1.49e-07, -1.24), (-2.708, -0.9708, -0.5754), (-2.708, -0.9708, -0.5754), (-2.708, -0.9708, -0.5754), (-2.708, -0.9708, -0.5754), (-2.708, -0.9708, -0.5754), (-2.707, -1.165, -0.4764), (-2.707, -1.165, -0.4764), (-2.707, -1.165, -0.4764), (-2.707, -1.165, -0.4764), (-2.473, 0.7589, -0.5137), (-2.473, 0.7589, -0.5137), (-2.709, -0.268, -1.222), (-2.709, -0.268, -1.222), (-2.709, -0.268, -1.222), (-2.716, -0.3747, -1.114), (-2.716, -0.3747, -1.114), (-2.695, 1.247, 0.2243), (-2.695, 1.247, 0.2243), (-2.704, 1.165, -0.3034), (-2.704, 1.165, -0.3034), (-2.704, 1.165, -0.3034), (-2.794, 0.4692, -0.7814), (-2.794, 0.4692, -0.7814), (-2.794, 0.4692, -0.7814), (-2.711, -0.7767, -0.7326), (-2.711, -0.7767, -0.7326), (-2.711, -0.7767, -0.7326), (-2.711, -0.7767, -0.7326), (-2.528, 0.04131, -1.132), (-2.528, 0.04131, -1.132), (-2.528, 0.04131, -1.132), (-2.528, 0.04131, -1.132), (-2.703, 0.9708, -0.2585), (-2.703, 0.9708, -0.2585), (-2.703, 0.9708, -0.2585), (-2.507, -0.9708, -0.7172), (-2.507, -0.9708, -0.7172), (-2.506, 0.7767, -0.6019), (-2.506, 0.7767, -0.6019), (-2.582, 0.7028, -0.6917), (-2.582, 0.7028, -0.6917), (-2.693, 1.308, 0.3619), (-2.9, -1.359, -0.1585), (-2.9, -1.359, -0.1585), (-2.9, -1.359, -0.1585), (-2.892, -1.184, 0.3651), (-2.892, -1.184, 0.3651), (-2.892, -1.184, 0.3651), (-2.892, -1.184, 0.3651), (-2.882, 0.1961, -1.005), (-2.882, 0.1961, -1.005), (-2.882, 0.1961, -1.005), (-2.882, 0.1961, -1.005), (-2.915, 1.49e-07, -1.233), (-2.915, 1.49e-07, -1.233), (-2.915, 1.49e-07, -1.233), (-2.915, 1.49e-07, -1.233), (-2.915, 1.49e-07, -1.233), (-2.915, 1.49e-07, -1.233), (-2.915, -0.1942, -1.095), (-2.915, -0.1942, -1.095), (-2.915, -0.1942, -1.095), (-2.917, -0.3883, -1.204), (-2.917, -0.3883, -1.204), (-2.917, -0.3883, -1.204), (-2.917, -0.3883, -1.204), (-2.917, -0.3883, -1.204), (-2.894, 1.292, 0.2275), (-2.901, 1.21, -0.2246), (-2.901, 1.21, -0.2246), (-2.901, 1.21, -0.2246), (-2.901, 1.21, -0.2246), (-2.69, 0.6719, -0.769), (-2.69, 0.6719, -0.769), (-2.69, 0.6719, -0.769), (-2.711, 0.7006, -0.7484), (-2.711, 0.7006, -0.7484), (-3.017, -0.6837, -0.8387), (-2.905, 1.016, -0.461), (-2.905, 1.016, -0.461), (-2.905, 1.016, -0.461), (-2.905, 1.016, -0.461), (-2.91, -0.7767, -0.7293), (-2.91, -0.7767, -0.7293), (-2.908, -0.9708, -0.6555), (-2.908, -0.9708, -0.6555), (-2.908, -0.9708, -0.6555), (-2.908, -0.9708, -0.6555), (-2.906, 0.7767, -0.5131), (-2.906, 0.7767, -0.5131), (-2.91, 0.7033, -0.7452), (-2.91, 0.7033, -0.7452), (-2.91, 0.7033, -0.7452), (-2.91, 0.7033, -0.7452), (-3.081, -1.359, 0.1562), (-3.081, -1.359, 0.1562), (-3.081, -1.359, 0.1562), (-3.081, -1.359, 0.1562), (-3.078, -1.297, 0.3681), (-3.078, -1.297, 0.3681), (-3.078, -1.297, 0.3681), (-3.025, 0.1942, -1.124), (-3.025, 0.1942, -1.124), (-3.025, 0.1942, -1.124), (-3.088, 1.49e-07, -1.08), (-3.088, 1.49e-07, -1.08), (-3.088, 1.49e-07, -1.08), (-3.091, -0.9708, -0.4621), (-3.091, -0.9708, -0.4621), (-3.088, -1.165, -0.281), (-3.088, -1.165, -0.281), (-3.088, -1.165, -0.281), (-3.088, -1.165, -0.281), (-3.129, 0.4098, -0.9985), (-3.129, 0.4098, -0.9985), (-3.129, 0.4098, -0.9985), (-3.087, 1.165, -0.2216), (-3.087, 1.165, -0.2216), (-3.087, 1.165, -0.2216), (-3.086, 0.9708, -0.1744), (-3.086, 0.9708, -0.1744), (-3.086, 0.9708, -0.1744), (-3.086, 0.9708, -0.1744), (-3.095, 0.777, -0.7009), (-3.095, 0.777, -0.7009), (-3.095, 0.777, -0.7009), (-3.099, 0.6133, -0.7438), (-3.099, 0.6133, -0.7438), (-3.099, 0.6133, -0.7438), (-3.099, 0.6133, -0.7438), (-3.101, -0.1942, -1.062), (-3.101, -0.1942, -1.062), (-3.101, -0.1942, -1.062), (-3.101, -0.3883, -1.098), (-3.101, -0.3883, -1.098), (-3.101, -0.3883, -1.098), (-2.892, 1.308, 0.3651), (-3.078, 1.308, 0.3681), (-3.267, 1.165, -0.1188), (-3.259, -1.297, 0.3711), (-3.259, -1.297, 0.3711), (-3.259, 1.308, 0.3711), (-3.27, -1.165, -0.2781), (-3.263, 0.1942, -1.117), (-3.263, 0.1942, -1.117), (-3.283, -0.3883, -1.058), (-3.283, -0.3883, -1.058), (-3.273, 0.7767, -0.4592), (-3.273, 0.7767, -0.4592), (-3.27, 0.9708, -0.2781), (-3.27, 0.9708, -0.2781), (-3.277, 0.5825, -0.7234), (-3.277, 0.5825, -0.7234), (-0.944, 1.207, 0.238), (-0.944, 1.207, 0.238), (-0.944, 1.207, 0.238), (-0.3083, 0.552, -0.7492), (-0.2643, 0.5475, -0.7508), (-0.2643, 0.5475, -0.7508), (-0.2643, 0.5475, -0.7508), (-1.182, 0.631, -0.5829), (-1.972, 0.2427, -1.002), (-0.173, -1.18, -0.1485), (-0.8074, 1.316, 0.3392), (-0.8074, 1.316, 0.3392), (-0.8074, 1.316, 0.3392), (0.4026, 1.219, 0.1198), (0.4026, 1.219, 0.1198), (0.4026, 1.219, 0.1198), (0.4026, 1.219, 0.1198), (0.4026, 1.219, 0.1198), (-1.028, 0.7767, -0.4764), (-1.028, 0.7767, -0.4764), (-1.417, 0.8737, -0.4595), (-1.417, 0.8737, -0.4595), (-0.9158, -1.253, 0.4044), (-0.9158, -1.253, 0.4044), (-0.9158, -1.253, 0.4044), (-0.6326, -0.9605, -0.4677), (-0.6326, -0.9605, -0.4677), (-1.192, -1.379, 0.05658), (-1.192, -1.379, 0.05658), (-1.927, 1.49e-07, -1.149), (-1.927, 1.49e-07, -1.149), (-1.927, 1.49e-07, -1.149), (-1.493, 0.04567, -1.086), (-1.493, 0.04567, -1.086), (-1.493, 0.04567, -1.086), (-0.9727, 0.3659, -0.7179), (-1.112, 0.5096, -0.6624), (0.5995, -0.04606, -0.8941), (0.5995, -0.04606, -0.8941), (-1.251, 0.4779, -0.6274), (-1.251, 0.4779, -0.6274), (-1.251, 0.4779, -0.6274), (-1.251, 0.4779, -0.6274), (-1.09, -0.8135, -0.5813), (-1.869, -0.8719, -0.6969), (-1.818, -0.129, -1.191), (-1.818, -0.129, -1.191), (0.6438, 1.262, -0.1334), (0.6438, 1.262, -0.1334), (0.8089, 1.156, -0.1345), (0.8089, 1.156, -0.1345), (-2.508, 0.6124, -0.7359), (-2.722, -0.1497, -1.1), (-2.722, -0.1497, -1.1), (-2.722, -0.1497, -1.1), (-2.722, -0.1497, -1.1), (-2.901, -1.165, -0.1906), (-3.099, -0.5825, -0.9406), (-3.262, -1.241, 0.2335), (-3.277, -0.7767, -0.7234), (-3.279, -0.5825, -0.8372), (-3.3, 0.3883, -0.8728), (-1.521, 0.9457, -0.1013), (-1.521, 0.9457, -0.1013), (-1.521, 0.9457, -0.1013), (-1.521, 0.9457, -0.1013), (-1.462, 1.173, -0.08999), (-1.462, 1.173, -0.08999), (-1.462, 1.173, -0.08999), (-1.462, 1.173, -0.08999), (-1.16, 0.7767, -0.3977), (-1.16, 0.7767, -0.3977), (-1.16, 0.7767, -0.3977), (-1.111, -0.9423, -0.357), (-1.111, -0.9423, -0.357), (-1.111, -0.9423, -0.357), (-0.7035, -0.8252, -0.603), (-0.9356, -1.29, 0.05109), (-0.9356, -1.29, 0.05109), (-0.814, -1.445, 0.2924), (-0.814, -1.445, 0.2924), (-0.814, -1.445, 0.2924), (-0.814, -1.445, 0.2924), (0.8089, 1.146, -0.1345), (0.8089, 1.146, -0.1345), (0.9443, 0.9708, -0.296), (-0.4579, -1.111, -0.1556), (-0.4579, -1.111, -0.1556), (-0.3494, 1.216, 0.2805), (-0.3494, 1.216, 0.2805), (-0.3475, 1.308, 0.3944), (-0.3475, 1.308, 0.3944), (-0.3475, 1.308, 0.3944), (-0.3598, 0.9708, -0.361), (-0.3598, 0.9708, -0.361), (-0.3598, 0.9708, -0.361), (-0.3556, 1.165, -0.1006), (-0.3556, 1.165, -0.1006), (-0.3556, 1.165, -0.1006), (-0.3606, 0.7767, -0.4115), (-0.3606, 0.7767, -0.4115), (-0.3606, 0.7767, -0.4115), (-0.3606, 0.7767, -0.4115), (-0.442, 0.6449, -0.6659), (-0.442, 0.6449, -0.6659), (-0.442, 0.6449, -0.6659), (-0.442, 0.6449, -0.6659), (-0.4548, 0.585, -0.7335), (-0.4548, 0.585, -0.7335), (-0.393, 0.7859, -0.4285), (-0.393, 0.7859, -0.4285), (-0.393, 0.7859, -0.4285), (-0.1645, 0.9708, -0.2938), (-0.1645, 0.9708, -0.2938), (0.0432, 1.308, 0.5434), (-0.151, 1.509, 0.5434), (-3.075, -1.297, 0.5562), (-1.122, -1.297, 0.5434), (-0.9276, -1.297, 0.5434), (-2.487, -1.192, 0.5466), (-2.287, -1.297, 0.5434), (-2.889, -1.18, 0.5532), (-0.5393, 1.308, 0.5434), (-2.69, -1.297, 0.5499), (-0.7334, 1.373, 0.5434), (-0.9276, 1.308, 0.5434), (-0.3445, 1.308, 0.5825), (-0.811, -1.445, 0.4805), (-0.5393, -1.297, 0.5434), (-1.864, -0.03496, -1.073), (-1.864, -0.03496, -1.073), (-1.816, -0.129, -1.077), (-1.816, -0.129, -1.077), (-1.899, -0.02539, -1.029), (-1.899, -0.02539, -1.029), (-1.899, -0.02539, -1.029), (-1.546, 0.1178, -1.105), (-1.546, 0.1178, -1.105), (-1.723, 0.03126, -1.034), (-1.723, 0.03126, -1.034), (-1.723, 0.03126, -1.034), (-1.718, 0.01756, -1.049), (-1.718, 0.01756, -1.049), (-1.718, 0.01756, -1.049), (-1.523, 0.04492, -1.127), (-1.523, 0.04492, -1.127), (-1.986, 0.2619, -1.025), (-2.067, 0.3398, -0.8702), (-2.02, 0.2912, -0.952), (-2.072, 0.3462, -0.8842), (-2.029, 0.3026, -0.9677), (-1.914, -0.722, -0.678), (-1.92, -0.6967, -0.7553), (-1.92, -0.6967, -0.7553), (-1.971, -0.4003, -0.9673), (-1.964, -0.3614, -1.019), (-1.964, -0.3614, -1.019), (-1.964, -0.3614, -1.019), (-1.934, -0.4779, -0.7615), (-1.934, -0.4779, -0.7615), (-1.965, -0.4322, -0.8339), (-1.935, -0.6143, -0.691), (-1.935, -0.6143, -0.691), (-1.932, -0.5375, -0.6776), (-1.932, -0.5375, -0.6776), (-1.951, -0.3125, -1.053), (-1.951, -0.3125, -1.053), (-1.886, -0.7876, -0.6092), (-1.951, -0.264, -1.045), (-1.951, -0.264, -1.045), (-1.886, -0.8092, -0.5604), (-1.886, -0.8092, -0.5604), (-1.886, -0.8092, -0.5604), (-1.829, -0.2912, -1.093), (-1.309, -1.22, -0.1567), (-1.503, -1.22, -0.1567), (-1.503, -1.22, -0.1567), (-1.697, -1.224, -0.1549), (-1.495, -1.243, 0.08932), (-1.7, -1.176, -0.03096), (-1.7, -1.176, -0.03096), (-1.565, -1.269, 0.1114), (-1.565, -1.269, 0.1114), (-1.13, -1.269, 0.03256), (-1.13, -1.269, 0.03256), (-1.13, -1.269, 0.03256), (-1.705, -1.279, 0.2169), (-1.702, -1.242, 0.09296), (-1.71, -1.285, 0.1842), (-1.726, -1.281, 0.08039), (-2.405, -0.1568, -1.066), (-2.405, -0.1568, -1.066), (-2.525, -0.1529, -0.9876), (-2.525, -0.1529, -0.9876), (-2.525, -0.1529, -0.9876), (-2.525, -0.1529, -0.9876), (-2.728, 0.04131, -1.125), (-2.728, 0.04131, -1.125), (-2.728, 0.04131, -1.125), (-2.728, 0.04131, -1.125), (-2.921, -0.114, -1.014), (-2.921, -0.114, -1.014), (-2.932, -0.1641, -0.964), (-2.932, -0.1641, -0.964), (-2.932, -0.1641, -0.964), (-2.842, -0.1353, -1.049), (-2.912, 0.005022, -1.118), (-2.912, 0.005022, -1.118), (-2.824, -0.06222, -1.054), (-2.824, -0.06222, -1.054), (-2.824, -0.06222, -1.054), (-0.6731, 1.269, 0.3382), (-0.6731, 1.269, 0.3382), (-1.227, 1.28, 0.3349), (-1.364, 1.276, 0.3295), (-1.364, 1.276, 0.3295), (-0.9569, 1.263, 0.3472), (-0.9569, 1.263, 0.3472), (-1.09, 1.27, 0.3246), (-1.392, 0.3826, -0.7179), (-1.392, 0.3826, -0.7179), (-1.532, 0.3842, -0.7179), (-1.532, 0.3842, -0.7179), (-1.113, 0.3316, -0.7179), (-1.113, 0.3316, -0.7179), (-1.532, 0.5143, -0.7026), (-1.532, 0.5143, -0.7026), (-1.532, 0.5143, -0.7026), (-1.813, 0.3842, -0.8157), (-1.813, 0.3842, -0.8157), (-1.813, 0.3842, -0.8157), (-1.812, 0.524, -0.7171), (-1.812, 0.524, -0.7171), (-1.812, 0.524, -0.7171), (-1.693, 0.4237, -0.7606), (-1.693, 0.4237, -0.7606), (-1.693, 0.4237, -0.7606), (-1.693, 0.4237, -0.7606), (-1.951, 0.524, -0.7058), (-1.951, 0.524, -0.7058), (-1.951, 0.524, -0.7058), (-1.703, 0.4746, -0.7567), (-1.703, 0.4746, -0.7567), (-1.737, 0.4891, -0.7849), (-1.737, 0.4891, -0.7849), (-2.745, 0.5341, -0.7728), (-2.745, 0.5341, -0.7728), (-2.583, 0.6328, -0.7624), (-2.834, 0.6095, -0.811), (-2.834, 0.6095, -0.811), (-2.876, 0.4616, -0.8316), (-2.876, 0.4616, -0.8316), (-2.916, -0.01045, -1.082), (-2.916, -0.01045, -1.082), (-2.923, -0.05371, -1.029), (-2.923, -0.05371, -1.029), (-0.99, 1.335, 0.07342), (-0.99, 1.335, 0.07342), (-0.99, 1.335, 0.07342), (-0.99, 1.335, 0.07342), (-0.99, 1.335, 0.07342), (-0.99, 1.335, 0.07342), (-1.325, 1.237, -0.02375), (-1.325, 1.237, -0.02375), (-1.325, 1.237, -0.02375), (-1.325, 1.237, -0.02375), (-1.325, 1.237, -0.02375), (-1.325, 1.237, -0.02375), (0.462, -0.04606, -0.8941), (0.462, 1.461e-07, -0.8941), (0.5995, 0.1375, -0.8941), (0.737, 0.1036, -0.8941), (0.9452, -0.08326, -0.9699), (0.9452, -0.08326, -0.9699), (1.031, -0.01033, -0.9713), (1.031, -0.01033, -0.9713), (1.031, -0.01033, -0.9713), (1.007, -0.01033, -0.8941), (1.007, -0.01033, -0.8941), (0.9209, 0.05897, -0.8927), (0.7936, 1.49e-07, -1.074), (0.9452, 0.08326, -0.9699), (1.139, 0.01152, -0.9289), (1.139, 0.01152, -0.9289), (1.121, 0.01152, -0.8696), (1.121, 0.01152, -0.8696), (1.138, 0.04816, -0.9254), (1.138, 0.04816, -0.9254), (1.122, 0.03174, -0.8732), (1.122, 0.03174, -0.8732), (0.4195, 0.18, -1.029), (0.4336, 0.1658, -0.9841), (0.4395, -0.105, -0.9206), (0.4508, -0.1155, -0.8784), (0.4508, -0.1155, -0.8784), (0.4141, -0.3025, -0.9918), (-1.025, -1.261, 0.02776), (-1.03, -1.21, -0.1073), (-1.03, -1.21, -0.1073)], [(55, 980)], [(1360, 745, 1137), (971, 605, 1782, 972), (618, 758, 1351), (1069, 942, 1839, 1045, 1044, 1861, 1860), (1175, 1048, 1114, 1191), (96, 771, 1333), (906, 1104, 1733, 1729), (710, 1322, 1145, 644), (1265, 149, 1319), (652, 651, 794), (690, 1309, 1305), (697, 701, 1302), (1301, 811, 1298), (1066, 1297, 1292), (1068, 816, 1287), (1285, 819, 1282), (824, 385, 1589, 262), (1075, 828, 1274), (803, 832, 1272), (834, 605, 971), (838, 844, 1270), (801, 1311, 1682), (1268, 1577, 1264), (45, 1255, 1257), (750, 846, 1253), (1252, 679, 1248), (851, 1246, 1600), (789, 862, 1240), (866, 81, 1237), (782, 873, 1231), (877, 676, 1229), (1091, 885, 1228), (182, 891, 1217), (1216, 184, 1214), (1101, 88, 235), (1104, 1102, 1731, 1733), (911, 662, 1202), (190, 914, 231), (133, 192, 230), (1337, 919, 1193), (915, 1111, 227, 140), (925, 629, 1186), (1119, 931, 1182), (764, 200, 1178), (939, 1019, 1168), (1167, 948, 1161), (957, 964, 1159), (1154, 970, 1157), (642, 643, 1784, 1783), (985, 646, 1122), (989, 1131, 997), (1587, 1129, 992), (810, 989, 813), (990, 988, 999, 1001, 1133), (996, 1132, 691, 1076, 994), (700, 695, 1062), (61, 998, 1296), (1124, 649, 689), (995, 1077, 797, 799), (991, 1123, 1130), (1322, 1637, 1145), (718, 721, 1278), (781, 686, 1591), (1159, 966, 1051), (674, 1052, 671), (881, 220, 675), (962, 1026, 967), (959, 1160, 963), (1163, 949, 1164), (769, 1165, 773), (15, 1162, 770), (766, 762, 943), (661, 763, 665), (1166, 945, 765, 663), (946, 1172, 767), (952, 1169, 944), (1179, 935, 1117), (1047, 1177, 1180, 1118, 1024), (664, 1176, 1189), (927, 1155, 1184, 929), (655, 1153, 659), (1023, 1183, 656), (1188, 621, 616), (959, 968, 1351, 45, 99, 1160), (936, 1187, 930), (640, 1337, 741), (641, 227, 640), (741, 1193, 738), (230, 918, 190), (596, 190, 709), (597, 230, 596), (231, 915, 140), (708, 140, 641), (709, 231, 708), (1204, 664, 1189), (912, 1190, 48), (71, 1203, 913), (908, 905, 1728, 1730), (1614, 1061, 1740, 1737), (553, 735, 634, 903), (673, 630, 636), (235, 602, 1389), (1210, 1012, 1387, 1106), (145, 1209, 234, 907), (1214, 895, 182, 505, 504, 506), (1015, 182, 1013), (1218, 706, 1221), (435, 1386, 1690), (69, 1057, 704, 890), (889, 702, 705), (1228, 886, 1216), (240, 670, 668, 776), (883, 777, 887), (68, 1230, 884), (687, 1232, 149), (1233, 39, 1235), (677, 1234, 680), (868, 1233, 678, 1232, 67), (1239, 1034, 1036), (867, 1035, 870), (876, 1238, 869), (1240, 854, 850), (1242, 27, 599), (625, 598, 601), (1599, 1243, 626), (1249, 681, 1080), (856, 1080, 861), (1250, 1081, 1078, 1809), (623, 1254, 757), (1256, 792, 788), (45, 1257, 99), (1263, 684, 1265), (1802, 1799, 1805, 1812, 1813), (697, 694, 699, 701), (1271, 728, 725), (159, 654, 1574, 1573), (1356, 613, 610, 1570), (843, 614, 729), (842, 971, 843), (1273, 795, 1073), (1276, 751, 749), (627, 750, 622), (34, 1275, 628), (794, 651, 1280), (826, 1016, 752), (796, 1279, 827), (1283, 820, 1068), (759, 84, 1843, 760), (568, 567, 761, 1848), (1289, 805, 802), (941, 1288, 1018), (814, 698, 806), (822, 1293, 815), (1300, 61, 1064), (817, 1065, 821), (37, 1299, 818), (1017, 723, 387), (385, 388, 725, 1589), (807, 1303, 831), (403, 800, 216), (1313, 1588, 1267), (1266, 1811, 1804, 1795), (1814, 1320, 535), (149, 1232, 678, 170, 1319), (1269, 1262, 1259, 1609), (121, 857, 1082, 1079), (1323, 712, 864), (871, 865, 876), (786, 1322, 872), (1205, 899, 1726, 1735), (893, 1060, 896), (888, 1327, 894), (466, 908, 1730, 1724), (51, 1330, 1109), (268, 774, 909), (916, 910, 71), (41, 1334, 917), (1338, 72, 1339), (1342, 926, 924), (934, 924, 936), (768, 1342, 934), (1284, 156, 589, 585, 587, 1046, 1840), (29, 1348, 204), (1010, 969, 126, 928), (604, 607, 1580, 1781), (974, 1149, 978), (730, 1354, 975), (1138, 747, 984), (637, 1452, 703), (1080, 1368, 861), (1220, 1365, 1386), (27, 285, 599), (2, 1381, 1037), (1011, 902, 633, 1388), (1532, 1820, 1818, 1509), (681, 1621, 1080), (703, 280, 707), (706, 1363, 1221), (603, 1399, 1445, 1374), (600, 1400, 4), (1035, 283, 870), (39, 287, 1235), (635, 1385, 638), (1369, 1412, 1371), (1396, 1442, 1383), (1431, 560, 303, 559, 286, 734), (1397, 296, 1454), (1402, 1451, 287), (1452, 1424, 280), (1384, 1419, 1453), (1621, 1439, 1368), (680, 1234, 1426, 1372), (1393, 1432, 733), (1416, 1472, 1776, 1766), (1379, 1436, 1401), (1361, 1407, 1364), (1377, 1434, 1380), (280, 1405, 1362), (1370, 1415, 1398), (296, 1508, 1492), (1428, 1481, 1431), (1394, 1390, 1761, 1763), (1433, 1487, 1435), (1403, 1463, 1406), (1458, 324, 1433), (1423, 1461, 1404), (1410, 1473, 1414), (1438, 1467, 1411), (1449, 313, 296), (1436, 1497, 1450), (1417, 314, 1422), (1441, 1503, 1418), (1621, 681, 543, 1817), (1480, 1627, 1494), (1495, 1542, 1505), (1486, 1538, 1496), (1501, 1528, 1626), (1500, 1525, 1502), (1506, 1545, 1507), (1476, 1552, 1479), (1471, 1549, 1477), (1484, 1533, 1485), (1459, 1516, 1462), (1553, 341, 1484), (314, 1513, 1460), (1466, 1522, 1470), (1494, 328, 1499), (1521, 357, 1548), (341, 1555, 1533), (1511, 1557, 1515), (1554, 358, 341), (1527, 1628, 1512), (1518, 344, 1521), (1531, 352, 1519), (1627, 345, 328), (1551, 1630, 336), (1536, 346, 1540), (1534, 354, 1537), (1524, 1559, 1526), (328, 355, 1524), (1543, 348, 1530), (1541, 356, 1544), (1547, 349, 1550), (1360, 1039, 745), (615, 252, 973, 612), (619, 624, 137), (666, 1181, 141), (1335, 1050, 772), (465, 1614, 1737, 1721), (1265, 684, 149), (653, 830, 1304, 1575), (692, 650, 1308), (1301, 11, 811), (1064, 61, 1296), (1068, 820, 816), (1285, 1071, 819), (825, 388, 385, 824), (1073, 795, 161), (152, 809, 162), (834, 835, 605), (837, 841, 165), (1588, 1641, 1267), (750, 753, 846), (852, 855, 858, 1717, 1718, 1578), (789, 793, 862), (866, 26, 81), (780, 785, 874), (877, 880, 676), (1089, 1085, 179), (898, 1209, 145, 897), (182, 895, 183), (1216, 886, 184), (1098, 1599, 626), (1051, 966, 188, 473), (911, 775, 662), (190, 918, 914), (133, 1110, 192), (1337, 227, 1579), (197, 34, 628), (1117, 935, 199), (764, 47, 200), (937, 940, 100), (1164, 949, 947), (1167, 1120, 948), (955, 958, 965), (1144, 1150, 1352, 1142), (726, 731, 976), (987, 748, 647), (989, 993, 1131), (212, 812, 1140, 1000), (1312, 798, 402, 113, 1306), (1296, 998, 151), (813, 989, 997), (1122, 646, 648), (213, 1125, 693), (1126, 1121, 1583), (727, 1642, 57), (1151, 1355, 1572, 522), (978, 1149, 1146), (1157, 970, 960), (659, 1153, 1158), (1159, 964, 966), (675, 220, 143), (881, 956, 220), (207, 221, 1027), (1161, 948, 950), (142, 222, 202), (15, 123, 1162), (104, 773, 1165), (203, 1170, 1173), (951, 938, 1171), (1178, 200, 73), (1190, 193, 48), (19, 139, 224), (932, 617, 1009, 32), (103, 1185, 1156), (49, 198, 225), (1186, 629, 8), (933, 226, 87), (936, 924, 1187), (640, 227, 1337), (641, 140, 227), (1193, 919, 921), (1043, 1006, 1593), (741, 1337, 1193), (1199, 657, 18, 1646, 1595), (230, 192, 918), (596, 230, 190), (597, 133, 230), (231, 914, 915), (708, 231, 140), (709, 190, 231), (1202, 662, 667), (191, 232, 1192), (71, 910, 1203), (1102, 1206, 1722, 1731), (1206, 465, 1721, 1722), (900, 466, 1724, 1725), (631, 1108, 35), (673, 1107, 630), (235, 88, 602), (1211, 235, 1389), (186, 467, 1105, 1103), (1214, 184, 895), (501, 502, 506, 504), (1219, 892, 23), (40, 1386, 435, 419), (1013, 182, 1217), (107, 639, 117, 1059, 487), (1228, 885, 886), (240, 108, 670), (884, 1230, 106), (1086, 877, 1229), (1232, 176, 67), (21, 784, 241), (1233, 868, 39), (677, 242, 1234), (1237, 81, 1033), (175, 243, 1038), (876, 865, 1238), (1240, 862, 854), (1242, 859, 27), (625, 245, 598), (171, 459, 458, 460, 860, 1719, 1720, 1716, 1247), (246, 111, 13), (754, 1315, 1606, 1605), (172, 66, 1798, 1083), (1253, 846, 847), (45, 756, 1255), (622, 750, 1253), (1256, 845, 792), (1261, 682, 685), (249, 1266, 1795, 539), (849, 169, 1793, 1316), (696, 114, 1293), (1270, 844, 31), (722, 1271, 725), (608, 742, 1786, 1582), (843, 971, 614), (842, 834, 971), (383, 63, 253, 833), (254, 829, 755), (89, 1277, 135), (34, 1074, 1275), (827, 1279, 1017), (725, 388, 825, 722), (256, 158, 823), (130, 1284, 1840, 1841), (1291, 157, 59), (1021, 1290, 804), (46, 1070, 257), (815, 1293, 114), (62, 155, 1295), (1300, 154, 61), (818, 1299, 1067), (1072, 92, 259), (386, 1314, 1017, 387), (808, 697, 1302), (1281, 159, 1677), (58, 1311, 801), (723, 1017, 1279), (169, 43, 534, 1793), (754, 98, 1315), (1313, 1267, 1611, 540), (56, 168, 1789, 1791), (1322, 710, 711), (875, 264, 174), (1638, 981, 1835, 1837), (882, 878, 1613, 1324), (206, 54, 1325, 1326), (1208, 1205, 1735, 1738), (894, 1327, 1058), (52, 778, 1328), (1109, 1330, 1100, 1743), (51, 1028, 1330), (1333, 771, 50), (917, 1334, 189), (41, 1336, 1334), (102, 1113, 1112), (934, 1342, 924), (767, 1172, 270), (1349, 84, 759, 1607), (954, 204, 1348), (29, 1347, 1348), (1351, 758, 45), (620, 272, 208, 205), (742, 744, 1788, 1786), (1152, 977, 1827, 1831), (730, 86, 1354), (1137, 745, 746), (1620, 80, 1139, 1617), (9, 1384, 1453), (1080, 1621, 1368), (78, 284, 1367), (27, 281, 285), (1033, 1378, 1382), (1391, 1393, 733), (286, 632, 734), (1236, 1397, 1454), (1455, 1493, 1489, 1456), (703, 1452, 280), (707, 280, 1362), (1389, 602, 1375, 1760), (82, 1370, 1398), (132, 1379, 1401), (39, 1402, 287), (90, 1396, 1383), (1368, 1439, 1413), (1397, 1449, 296), (1401, 1436, 1450), (288, 1421, 297), (278, 1444, 1420), (94, 279, 544, 1427), (1454, 296, 1492), (1395, 1429, 299), (277, 1416, 1766, 1447), (291, 308, 1437), (1362, 1405, 1409), (276, 1458, 1433), (280, 1425, 1405), (1371, 1412, 294), (296, 313, 1508), (1772, 1478, 1482), (1433, 324, 1487), (301, 317, 1465), (293, 1553, 1484), (1422, 314, 1460), (302, 318, 1474), (286, 559, 1494, 1499, 1443), (1431, 1481, 319, 559, 303, 560), (304, 1495, 1505), (300, 1488, 1498), (305, 1501, 1626), (295, 312, 1504), (315, 1551, 336), (320, 1536, 1540), (316, 1535, 1539), (321, 338, 1529), (1499, 328, 1524), (322, 1543, 1530), (1505, 1542, 1546), (323, 1547, 1550), (311, 327, 340), (1484, 341, 1533), (1459, 1514, 1516), (310, 1554, 341), (1626, 1528, 334), (1468, 1520, 1523), (1491, 306, 1510, 548), (1494, 1627, 328), (1521, 344, 357), (341, 358, 1555), (1512, 1628, 1556), (1554, 1558, 358), (330, 347, 351), (1518, 1560, 344), (1530, 348, 1561), (336, 1630, 1629), (332, 1563, 353), (337, 1566, 1564), (333, 350, 1567), (1524, 355, 1559), (328, 345, 355), (339, 1568, 1631), (329, 1565, 1569), (1548, 357, 1562), (683, 1640, 1633, 783, 1590), (787, 147, 1632, 1636), (682, 391, 389, 390, 167, 360), (786, 1637, 1322), (1634, 1642, 727), (979, 726, 976), (125, 982, 1635), (206, 1326, 961), (1613, 878, 1643), (1094, 1644, 879), (920, 1200, 1093, 922), (1596, 1645, 180, 229), (362, 364, 146), (364, 362, 363), (660, 265, 146, 364), (265, 660, 219, 109), (219, 75, 109), (1043, 1593, 1040), (1196, 1592, 1004), (1197, 1007, 1649), (1095, 1647, 44), (1648, 1041, 923), (921, 1042, 1193), (1594, 1193, 1042), (1198, 1650, 1194), (1195, 1651, 739), (365, 367, 228), (1655, 1141, 811, 11), (369, 214, 119, 1654), (1002, 369, 1654), (1135, 371, 374), (1619, 1358, 1134, 1653), (1359, 25, 1618, 1584), (1136, 1127, 215, 373), (1128, 274, 986), (1585, 1123, 991), (372, 1586, 77, 370), (361, 76, 1639), (112, 375, 688), (1020, 1174, 223), (227, 1111, 1115, 1579), (72, 1116, 1339), (269, 376, 1340), (1341, 1656, 195, 194), (1200, 920, 1657), (1201, 377, 196, 1049), (658, 1201, 1025), (1049, 1025, 1201), (380, 1342, 101, 381), (101, 1022, 381), (382, 381, 1022, 803), (382, 1272, 379), (1272, 382, 803), (1272, 160, 926, 378, 379), (379, 378, 380, 381, 382), (378, 926, 1342, 380), (116, 801, 22, 1063), (1682, 153, 22), (393, 1063, 22, 153), (1682, 22, 801), (394, 1294, 392), (116, 1063, 258), (836, 163, 1658, 1660), (163, 64, 1666, 1658), (255, 1678, 1674, 719), (64, 839, 1663, 1666), (1670, 1679, 720, 1673), (1664, 840, 1680, 1669), (724, 17, 1681), (251, 115, 60, 164), (159, 1573, 1677), (1576, 1675, 401, 150), (384, 260, 1676), (701, 395, 1302), (395, 701, 1671), (153, 1682, 1672), (397, 1683, 1665), (1667, 400, 250), (1682, 1311, 1668), (1307, 1659, 398, 166), (1310, 1661, 399, 261), (1308, 650, 412, 1685), (26, 120, 430, 414), (81, 26, 414, 422), (1014, 40, 419, 427), (10, 91, 425, 409), (1517, 342, 446, 444), (42, 134, 436, 420), (714, 713, 431, 1687), (1003, 715, 415, 1688), (97, 42, 420, 428), (645, 93, 426, 410), (343, 326, 445, 447), (0, 1366, 1689, 404), (1, 79, 421, 405), (1464, 325, 1686, 442), (606, 30, 416, 424), (1032, 1014, 427, 411), (1408, 309, 1691, 440), (743, 609, 408, 434), (1033, 81, 422, 406), (30, 1662, 1696, 416), (326, 1553, 443, 445), (275, 292, 1693, 438), (16, 97, 428, 1684), (1553, 293, 441, 443), (1378, 1033, 406, 439), (1386, 40, 237, 1220), (740, 1652, 437, 433), (118, 10, 409, 429), (293, 1378, 439, 441), (7, 85, 1692, 1694), (134, 3, 407, 436), (36, 129, 1698, 417), (120, 645, 410, 430), (91, 36, 417, 425), (38, 131, 1695, 418), (713, 1032, 411, 431), (24, 118, 429, 413), (79, 24, 413, 421), (396, 124, 432, 448), (93, 38, 418, 426), (136, 83, 423, 1697), (1098, 1616, 1599), (185, 1331, 1615), (1601, 127, 1701, 1699, 1703), (127, 1332, 1701), (1600, 1704, 851), (1029, 454, 1702, 267), (1712, 1030, 1714), (450, 1713, 1700), (1709, 1705, 453, 1711), (1707, 1710, 1712, 1714), (790, 1706, 1715, 1603), (148, 1602, 1258), (1241, 1708, 451, 791), (244, 853, 449, 452), (1604, 455, 1031), (1160, 99, 248, 456, 105), (1245, 1244, 33), (859, 1242, 457, 462, 461, 463), (1097, 1208, 1738, 1099), (1061, 1056, 1740), (70, 470, 464, 1211), (1101, 235, 1211, 464, 468), (471, 233, 487, 1059), (487, 233, 1207, 107), (1107, 673, 53, 469), (1739, 1736, 474), (1743, 1100, 480), (1743, 485, 1727, 1109), (476, 482, 188), (188, 482, 473), (477, 483, 473, 482), (473, 483, 1053), (1734, 1053, 483), (478, 1732, 1054), (1055, 484, 1723, 672), (475, 481, 20), (20, 481, 479, 669), (479, 1741, 669), (181, 1329, 1742), (266, 779, 486), (472, 486, 779), (144, 1745, 490, 239), (236, 1747, 1745, 144), (1092, 239, 490), (1226, 1225, 1746, 1752, 1748), (1225, 1744, 1746), (1215, 1213, 1759, 1758, 95, 1756, 1757, 1749, 489), (1032, 1751, 1014), (122, 494, 491, 14), (122, 716, 1227, 494), (492, 493, 717, 1598, 1753), (1087, 1090, 1744, 1225, 1754), (1747, 1750, 1745), (488, 499, 498, 1751), (498, 500, 1014, 1751), (1214, 506, 502), (504, 505, 501), (505, 182, 503, 501), (1015, 503, 182), (1376, 1764, 508), (1446, 1624, 1762), (1767, 1778, 1774, 1775, 1623), (507, 1448, 1765), (509, 1769, 512), (1773, 1780, 1770), (1430, 290, 510, 1622), (1475, 1478, 1772, 1771, 1824, 1822, 1777), (307, 514, 1483), (517, 1787, 1571), (1353, 518, 1143), (524, 1581, 611), (525, 521, 1353), (517, 516, 1787), (1353, 521, 518), (1143, 518, 1785), (524, 515, 1581), (525, 520, 521), (744, 642, 1783, 1788), (12, 1148, 523, 519), (1800, 1808, 1084), (526, 1796, 1792), (1318, 1260, 1790), (528, 1610, 1317), (1605, 1606, 1794), (536, 537, 538), (531, 1803, 1810), (1790, 1260, 1797), (1318, 1612, 1260), (1794, 1606, 533), (263, 550, 530, 110), (1251, 1801, 1321), (168, 848, 529, 1789), (1251, 1250, 1809, 1801), (542, 1457, 1373), (1456, 1489, 1817), (1490, 1819, 1815), (331, 335, 1469, 549), (543, 1456, 1817), (545, 546, 1816), (1815, 1819, 1821), (1469, 1440, 547, 549), (298, 289, 545, 1816), (532, 1806, 527), (863, 56, 1791, 1807), (173, 541, 1798, 66), (391, 1261, 390, 389), (682, 1261, 391), (736, 901, 551, 1212, 732), (282, 737, 904, 1392), (187, 128, 552), (556, 1779, 1825), (558, 1768, 1823, 555), (513, 557, 511), (554, 514, 307, 1625), (845, 1256, 247, 65), (1826, 1828, 1830), (1357, 209, 563, 1829), (210, 273, 562, 561), (1834, 1832, 1836), (1147, 359, 566, 1833), (983, 218, 564, 565), (567, 569, 1608), (569, 573, 570), (568, 574, 569), (1608, 570, 1838), (567, 568, 569), (569, 574, 573), (568, 572, 574), (1608, 569, 570), (579, 1848, 1855, 1859), (1842, 1844, 1847, 580), (572, 568, 1848, 579), (1346, 1850, 1846, 138), (130, 1841, 1849, 578), (6, 1286, 1851, 1845), (1852, 1856, 1858, 1854), (1845, 1851, 1857, 1853), (578, 1849, 584, 583), (577, 576, 581, 582), (942, 1862, 1863, 571, 1839), (1345, 201, 1865), (201, 1345, 1343, 1862, 942), (1865, 201, 953), (592, 74, 1350), (591, 592, 1350), (591, 1350, 1344), (271, 575, 1864, 588, 586), (1838, 590, 1608), (217, 368, 211), (1005, 1222, 1597, 28), (1223, 1866, 1755, 497), (1088, 495, 594, 1867), (178, 496, 1868), (1085, 1089, 595), (1085, 595, 1096, 177), (1095, 1867, 594, 1647), (594, 1224, 1647), (5, 366, 593, 1008, 238)])
me_plane.polygons.foreach_set('use_smooth', [1, 1, 1, 1, 1, 1, 1, 1, 1, 1, 1, 1, 1, 1, 1, 1, 1, 1, 1, 1, 1, 1, 1, 1, 1, 1, 1, 1, 1, 1, 1, 1, 1, 1, 1, 1, 1, 1, 1, 1, 1, 1, 1, 1, 1, 1, 1, 1, 1, 1, 1, 1, 1, 1, 1, 1, 1, 1, 1, 1, 1, 1, 1, 1, 1, 1, 1, 1, 1, 1, 1, 1, 1, 1, 1, 1, 1, 1, 1, 1, 1, 1, 1, 1, 1, 1, 1, 1, 1, 1, 1, 1, 1, 1, 1, 1, 1, 1, 1, 1, 1, 1, 1, 1, 1, 1, 1, 1, 1, 1, 1, 1, 1, 1, 1, 1, 1, 1, 1, 1, 1, 1, 1, 1, 1, 1, 1, 1, 1, 1, 1, 1, 1, 1, 1, 1, 1, 1, 1, 1, 1, 1, 1, 1, 1, 1, 1, 1, 1, 1, 1, 1, 1, 1, 1, 1, 1, 1, 1, 1, 1, 1, 1, 1, 1, 1, 1, 1, 1, 1, 1, 1, 1, 1, 1, 1, 1, 1, 1, 1, 1, 1, 1, 1, 1, 1, 1, 1, 1, 1, 1, 1, 1, 1, 1, 1, 1, 1, 1, 1, 1, 1, 1, 1, 1, 1, 1, 1, 1, 1, 1, 1, 1, 1, 1, 1, 1, 1, 1, 1, 1, 1, 1, 1, 1, 1, 1, 1, 1, 1, 1, 1, 1, 1, 1, 1, 1, 1, 1, 1, 1, 1, 1, 1, 1, 1, 1, 1, 1, 1, 1, 1, 1, 1, 1, 1, 1, 1, 1, 1, 1, 1, 1, 1, 1, 1, 1, 1, 1, 1, 1, 1, 1, 1, 1, 1, 1, 1, 1, 1, 1, 1, 1, 1, 1, 1, 1, 1, 1, 1, 1, 1, 1, 1, 1, 1, 1, 1, 1, 1, 1, 1, 1, 1, 1, 1, 1, 1, 1, 1, 1, 1, 1, 1, 1, 0, 1, 1, 1, 1, 1, 1, 1, 1, 1, 1, 1, 1, 1, 1, 1, 1, 1, 1, 1, 1, 1, 1, 1, 1, 1, 1, 1, 1, 1, 1, 1, 1, 1, 1, 1, 1, 1, 1, 1, 1, 1, 1, 1, 1, 1, 1, 1, 1, 1, 1, 1, 1, 1, 1, 1, 1, 1, 1, 1, 1, 1, 1, 1, 1, 1, 1, 1, 1, 1, 1, 1, 1, 1, 1, 1, 1, 1, 1, 1, 1, 1, 1, 1, 1, 1, 1, 1, 1, 1, 1, 1, 1, 1, 1, 1, 1, 1, 1, 1, 1, 1, 1, 1, 1, 1, 1, 1, 1, 1, 1, 1, 1, 1, 1, 1, 1, 1, 1, 1, 1, 1, 1, 1, 1, 1, 1, 1, 1, 1, 1, 1, 1, 1, 1, 1, 1, 1, 1, 1, 1, 1, 1, 1, 1, 1, 1, 1, 1, 1, 1, 1, 1, 1, 1, 1, 1, 1, 1, 1, 1, 1, 1, 1, 1, 1, 1, 1, 1, 1, 1, 1, 1, 1, 1, 1, 1, 1, 1, 1, 1, 1, 1, 1, 1, 1, 1, 1, 1, 1, 1, 1, 1, 1, 1, 1, 1, 1, 1, 1, 1, 1, 1, 1, 1, 1, 1, 1, 1, 1, 1, 1, 1, 1, 1, 1, 1, 1, 1, 1, 1, 1, 1, 1, 1, 1, 1, 1, 1, 1, 1, 1, 1, 1, 1, 1, 1, 1, 1, 1, 1, 1, 1, 1, 1, 1, 0, 1, 1, 1, 1, 1, 1, 1, 1, 1, 1, 1, 1, 1, 1, 1, 1, 1, 1, 1, 1, 1, 1, 1, 1, 1, 1, 1, 1, 1, 1, 1, 1, 1, 1, 1, 1, 1, 1, 1, 1, 1, 1, 1, 1, 1, 1, 1, 1, 1, 1, 1, 1, 1, 1, 1, 1, 1, 1, 1, 1, 1, 1, 1, 1, 1, 1, 1, 1, 1, 1, 1, 1, 1, 1, 1, 1, 1, 1, 1, 1, 1, 1, 1, 1, 1, 1, 1, 1, 1, 1, 1, 1, 1, 1, 1, 1, 1, 1, 1, 1, 1, 1, 1, 1, 1, 1, 1, 1, 1, 1, 1, 1, 1, 1, 1, 1, 1, 1, 1, 1, 1, 1, 1, 1, 1, 1, 1, 1, 1, 1, 1, 1, 1, 1, 1, 1, 1, 1, 1, 1, 1, 1, 1, 1, 1, 1, 1, 1, 1, 1, 1, 1, 1, 1, 1, 1, 1, 1, 1, 1, 1, 1, 1, 1, 1, 1, 1, 1, 1, 1, 1, 1, 1, 1, 1, 1, 1, 1, 1, 1, 1, 1, 1, 1, 1, 1, 1, 1, 1, 1, 1, 1, 1, 1, 1, 0, 1, 1, 1, 1, 1, 1, 1, 1, 1, 1, 1, 1, 1, 1, 1, 1, 1, 1, 1, 1, 1, 0, 1, 0, 1, 0, 0, 0, 1, 0, 1, 0, 1, 0, 0, 0, 1, 1, 1, 0, 1, 1, 1, 1, 1, 1, 1, 1, 1])
me_plane.use_remesh_preserve_volume = False
me_plane.use_remesh_preserve_attributes = False
me_plane.use_mirror_vertex_groups = False
me_plane.update()

# ---- objects
ob_plane = bpy.data.objects.new('Plane', me_plane)
ob_lamp = bpy.data.objects.new('Lamp', light_lamp)
ob_camera = bpy.data.objects.new('Camera', cam_camera)

# ---- transforms, parenting, visibility, modifiers, constraints
ob_plane.location = (-0.1107, 0.005941, 4.102)
ob_plane.rotation_euler = (0.0, 1.555, 0.0)
ob_plane.scale = (3.579, 3.579, 3.579)
ob_plane.lineart.crease_threshold = 0.0
ob_lamp.location = (4.076, 1.005, 5.904)
ob_lamp.rotation_euler = (0.6503, 0.05522, 1.866)
ob_lamp.lock_rotations_4d = False
ob_lamp.empty_display_type = 'ARROWS'
ob_lamp.color = (0.0, 0.0, 0.0, 0.0)
ob_lamp.lineart.crease_threshold = 0.0
ob_camera.location = (7.481, -6.508, 5.344)
ob_camera.rotation_euler = (1.109, 0.01082, 0.8149)
ob_camera.lock_rotations_4d = False
ob_camera.empty_display_type = 'ARROWS'
ob_camera.color = (0.0, 0.0, 0.0, 0.0)
ob_camera.display_type = 'WIRE'
ob_camera.lineart.crease_threshold = 0.0

# ---- collection membership
col_collection_1.objects.link(ob_plane)
col_collection_1.objects.link(ob_lamp)
col_collection_1.objects.link(ob_camera)

# ---- scene / render settings (as saved in the file)
scene.camera = ob_camera
scene.frame_start = 1; scene.frame_end = 250; scene.frame_set(0)
scene.render.engine = 'BLENDER_EEVEE_NEXT'
scene.render.resolution_percentage = 50
scene.render.dither_intensity = 0.0
scene.cycles.use_denoising = False
scene.cycles.samples = 128
scene.cycles.sampling_pattern = 'TABULATED_SOBOL'
scene.cycles.light_sampling_threshold = 0.0
scene.cycles.use_adaptive_sampling = False
scene.cycles.use_light_tree = False
scene.cycles.blur_glossy = 0.0
scene.cycles.sample_clamp_indirect = 0.0
scene.view_settings.view_transform = 'Standard'
bpy.context.view_layer.update()
